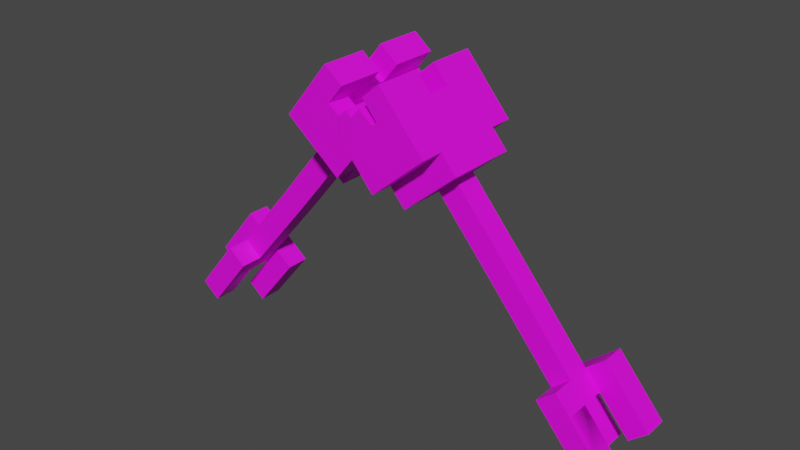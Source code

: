 # Source: cd_mech_pm_arms.blend  (saved by Blender 2.83.20; exported with 4.5.12 LTS)
import bpy
from mathutils import Matrix  # noqa: F401  (used for matrix-valued properties, if any)

bpy.ops.wm.read_factory_settings(use_empty=True)
scene = bpy.context.scene
scene.name = 'c_arms_citizen.qc'

# ---- collections
col_collection = bpy.data.collections.new('Collection'); scene.collection.children.link(col_collection)
col_c_arms_citizen = bpy.data.collections.new('c_arms_citizen'); scene.collection.children.link(col_c_arms_citizen)

# ---- images (referenced by path relative to the original .blend; pixels are not part of the script)
import os
ASSET_DIR = os.environ.get("B2B_ASSET_DIR", "")  # directory of the original .blend (textures are referenced by path, not embedded)
HERE = os.path.dirname(os.path.abspath(__file__))  # packed textures are extracted next to this script under _unpacked/

def load_image(name, relpath, width, height, colorspace="sRGB"):
    """Load a texture the original file referenced (path relative to the .blend, or extracted next to this script)."""
    p = next((c for c in (os.path.join(HERE, relpath), os.path.join(ASSET_DIR, relpath)) if relpath and os.path.exists(c)), "")
    if p:
        img = bpy.data.images.load(p, check_existing=True)
        img.name = name
    else:  # same state as the original file: an image datablock whose file is absent (Cycles renders it pink)
        img = bpy.data.images.new(name, width, height)
        img.source = "FILE"
        img.filepath = "//" + (relpath or name)
    img.colorspace_settings.name = colorspace
    return img
img_mech_png_001 = load_image('Mech.png.001', 'Mech.png', 1024, 1024, 'sRGB')

# ---- materials (node trees are filled in below, after node groups)
mat_mech_material = bpy.data.materials.new('Mech_material')
mat_mech_material.use_transparent_shadow = False
mat_mech_material.diffuse_color = (1.0, 1.0, 1.0, 1.0)
mat_mech_material.roughness = 0.5528

# ---- material node trees
mat_mech_material.use_nodes = True; mat_mech_material.node_tree.nodes.clear()
_N = mat_mech_material.node_tree.nodes; _L = mat_mech_material.node_tree.links
n0 = _N.new('ShaderNodeBsdfPrincipled'); n0.name = 'Principled BSDF'; n0.location = (10, 300)
n0.distribution = 'GGX'
n0.subsurface_method = 'BURLEY'
n0.inputs[2].default_value = 0.5528
n0.inputs[3].default_value = 1.45
n0.inputs[27].default_value = (0.0, 0.0, 0.0, 1.0)
n0.inputs[28].default_value = 1.0
n1 = _N.new('ShaderNodeOutputMaterial'); n1.name = 'Material Output'; n1.location = (300, 300)
n2 = _N.new('ShaderNodeNormalMap'); n2.name = 'Normal Map'; n2.location = (-300, -300)
n2.label = 'Normal/Map'
n3 = _N.new('ShaderNodeTexImage'); n3.name = 'Image Texture'; n3.location = (-300, 600)
n3.image = img_mech_png_001
_L.new(n0.outputs[0], n1.inputs[0])
_L.new(n2.outputs[0], n0.inputs[5])
_L.new(n3.outputs[0], n0.inputs[0])
n1.is_active_output = True

# ---- world
world_world = bpy.data.worlds.new('World'); scene.world = world_world
world_world.use_nodes = True; world_world.node_tree.nodes.clear()
_N = world_world.node_tree.nodes; _L = world_world.node_tree.links
n0 = _N.new('ShaderNodeOutputWorld'); n0.name = 'World Output'; n0.location = (300, 300)
n1 = _N.new('ShaderNodeBackground'); n1.name = 'Background'; n1.location = (10, 300)
n1.inputs[0].default_value = (0.05088, 0.05088, 0.05088, 1.0)
_L.new(n1.outputs[0], n0.inputs[0])
n0.is_active_output = True
world_world.color = (0.05088, 0.05088, 0.05088)
world_world.use_sun_shadow = False
world_world.sun_shadow_jitter_overblur = 0.0

# ---- meshes
me_armlowerl_001 = bpy.data.meshes.new('ArmLowerL.001')
me_armlowerl_001.from_pydata([(16.9, 7.306, -1.317), (16.87, 3.163, -1.317), (15.87, 3.163, -1.317), (15.9, 7.306, -1.317), (15.9, 7.306, -0.3173), (15.87, 3.163, -0.3173), (16.87, 3.163, -0.3173), (16.9, 7.306, -0.3173)], [], [(1, 3, 0), (1, 2, 3), (5, 7, 4), (5, 6, 7), (2, 4, 3), (2, 5, 4), (6, 0, 7), (6, 1, 0), (3, 4, 0), (4, 7, 0), (5, 2, 6), (2, 1, 6)])
me_armlowerl_001.polygons.foreach_set('use_smooth', [True] * 12)
_k = set([(0, 1), (0, 3), (0, 7), (1, 2), (1, 6), (2, 3), (2, 5), (3, 4), (4, 5), (4, 7), (5, 6), (6, 7)])
me_armlowerl_001.attributes.new('sharp_edge', 'BOOLEAN', 'EDGE').data.foreach_set('value', [ (min(e.vertices), max(e.vertices)) in _k for e in me_armlowerl_001.edges])
_uv = me_armlowerl_001.uv_layers.new(name='M')
_uv.uv.foreach_set('vector', [0.2773, 0.0332, 0.2852, 0.07227, 0.2773, 0.07227, 0.2773, 0.0332, 0.2852, 0.0332, 0.2852, 0.07227, 0.3008, 0.0332, 0.3086, 0.07227, 0.3008, 0.07227, 0.3008, 0.0332, 0.3086, 0.0332, 0.3086, 0.07227, 0.3242, 0.1113, 0.332, 0.1504, 0.3242, 0.1504, 0.3242, 0.1113, 0.332, 0.1113, 0.332, 0.1504, 0.2422, 0.09766, 0.25, 0.1367, 0.2422, 0.1367, 0.2422, 0.09766, 0.25, 0.09766, 0.25, 0.1367, 0.2598, 0.1504, 0.2598, 0.1426, 0.2676, 0.1504, 0.2598, 0.1426, 0.2676, 0.1426, 0.2676, 0.1504, 0.3438, 0.07031, 0.3438, 0.0625, 0.3516, 0.07031, 0.3438, 0.0625, 0.3516, 0.0625, 0.3516, 0.07031])
me_armlowerl_001.materials.append(mat_mech_material)
me_armlowerl_001.use_remesh_fix_poles = True
me_armlowerl_001.use_remesh_preserve_attributes = False
me_armlowerl_001.use_mirror_vertex_groups = False
me_armlowerl_001.use_paint_bone_selection = False
me_armlowerl_001.use_paint_mask_vertex = True
me_armlowerl_001.update()
me_armlowerl_001.normals_split_custom_set([tuple(v) for v in zip(*[iter([0.0, -2.878e-08, -1.0, 0.0, -2.878e-08, -1.0, 0.0, -2.878e-08, -1.0, 0.0, -2.878e-08, -1.0, 0.0, -2.878e-08, -1.0, 0.0, -2.878e-08, -1.0, 0.0, 2.158e-08, 1.0, 0.0, 2.158e-08, 1.0, 0.0, 2.158e-08, 1.0, 0.0, 2.158e-08, 1.0, 0.0, 2.158e-08, 1.0, 0.0, 2.158e-08, 1.0, -1.0, 0.007432, 0.0, -1.0, 0.007432, 0.0, -1.0, 0.007432, 0.0, -1.0, 0.007432, 0.0, -1.0, 0.007431, 0.0, -1.0, 0.007432, 0.0, 1.0, -0.007432, 0.0, 1.0, -0.007432, 0.0, 1.0, -0.007432, 0.0, 1.0, -0.007432, 0.0, 1.0, -0.007432, 0.0, 1.0, -0.007432, 0.0, 0.0, 1.0, 0.0, 0.0, 1.0, 0.0, 0.0, 1.0, 0.0, 0.0, 1.0, 0.0, 0.0, 1.0, 0.0, 0.0, 1.0, 0.0, 0.0, -1.0, 0.0, 0.0, -1.0, 0.0, 0.0, -1.0, 0.0, 0.0, -1.0, 0.0, 0.0, -1.0, 0.0, 0.0, -1.0, 0.0])] * 3)])
me_armlowerr_001 = bpy.data.meshes.new('ArmLowerR.001')
me_armlowerr_001.from_pydata([(-15.02, 8.314, -1.317), (-15.08, 4.101, -1.317), (-16.08, 4.101, -1.317), (-16.02, 8.314, -1.317), (-16.02, 8.314, -0.3173), (-16.08, 4.101, -0.3173), (-15.08, 4.101, -0.3173), (-15.02, 8.314, -0.3173)], [], [(1, 3, 0), (1, 2, 3), (5, 7, 4), (5, 6, 7), (2, 4, 3), (2, 5, 4), (6, 0, 7), (6, 1, 0), (3, 4, 0), (4, 7, 0), (5, 2, 6), (2, 1, 6)])
me_armlowerr_001.polygons.foreach_set('use_smooth', [True] * 12)
_k = set([(0, 1), (0, 3), (0, 7), (1, 2), (1, 6), (2, 3), (2, 5), (3, 4), (4, 5), (4, 7), (5, 6), (6, 7)])
me_armlowerr_001.attributes.new('sharp_edge', 'BOOLEAN', 'EDGE').data.foreach_set('value', [ (min(e.vertices), max(e.vertices)) in _k for e in me_armlowerr_001.edges])
_uv = me_armlowerr_001.uv_layers.new(name='M')
_uv.uv.foreach_set('vector', [0.2563, 0.06988, 0.2641, 0.1089, 0.2563, 0.1089, 0.2563, 0.06988, 0.2641, 0.06988, 0.2641, 0.1089, 0.2746, 0.0705, 0.2825, 0.1096, 0.2746, 0.1096, 0.2746, 0.0705, 0.2825, 0.0705, 0.2825, 0.1096, 0.2981, 0.0705, 0.3059, 0.1096, 0.2981, 0.1096, 0.2981, 0.0705, 0.3059, 0.0705, 0.3059, 0.1096, 0.3144, 0.07143, 0.3222, 0.1105, 0.3144, 0.1105, 0.3144, 0.07143, 0.3222, 0.07143, 0.3222, 0.1105, 0.252, 0.1445, 0.252, 0.1367, 0.2598, 0.1445, 0.252, 0.1367, 0.2598, 0.1367, 0.2598, 0.1445, 0.2988, 0.1445, 0.2988, 0.1367, 0.3066, 0.1445, 0.2988, 0.1367, 0.3066, 0.1367, 0.3066, 0.1445])
me_armlowerr_001.materials.append(mat_mech_material)
me_armlowerr_001.use_remesh_fix_poles = True
me_armlowerr_001.use_remesh_preserve_attributes = False
me_armlowerr_001.use_mirror_vertex_groups = False
me_armlowerr_001.use_paint_bone_selection = False
me_armlowerr_001.use_paint_mask_vertex = True
me_armlowerr_001.update()
me_armlowerr_001.normals_split_custom_set([tuple(v) for v in zip(*[iter([0.0, 2.829e-08, -1.0, 0.0, 2.829e-08, -1.0, 0.0, 2.829e-08, -1.0, 0.0, 2.829e-08, -1.0, 0.0, 2.829e-08, -1.0, 0.0, 2.829e-08, -1.0, 0.0, -2.122e-08, 1.0, 0.0, -2.122e-08, 1.0, 0.0, -2.122e-08, 1.0, 0.0, -2.122e-08, 1.0, 0.0, -2.122e-08, 1.0, 0.0, -2.122e-08, 1.0, -0.9999, 0.01461, 0.0, -0.9999, 0.01461, 0.0, -0.9999, 0.01461, 0.0, -0.9999, 0.01461, 0.0, -0.9999, 0.01461, 0.0, -0.9999, 0.01461, 0.0, 0.9999, -0.01461, 0.0, 0.9999, -0.01461, 0.0, 0.9999, -0.01461, 0.0, 0.9999, -0.01461, 0.0, 0.9999, -0.01461, 0.0, 0.9999, -0.01461, 0.0, 0.0, 1.0, 0.0, 0.0, 1.0, 0.0, 0.0, 1.0, 0.0, 0.0, 1.0, 0.0, 0.0, 1.0, 0.0, 0.0, 1.0, 0.0, 0.0, -1.0, 0.0, 0.0, -1.0, 0.0, 0.0, -1.0, 0.0, 0.0, -1.0, 0.0, 0.0, -1.0, 0.0, 0.0, -1.0, 0.0])] * 3)])
me_armupperl_001 = bpy.data.meshes.new('ArmUpperL.001')
me_armupperl_001.from_pydata([(16.9, 11.31, -1.317), (16.9, 7.306, -1.317), (15.9, 7.306, -1.317), (15.9, 11.31, -1.317), (17.9, 14.31, -3.317), (17.9, 12.31, -3.317), (14.9, 12.31, -3.317), (14.9, 14.31, -3.317), (14.9, 14.31, -2.317), (14.9, 12.31, -2.317), (13.9, 12.31, -2.317), (13.9, 14.31, -2.317), (17.9, 12.31, -2.317), (17.9, 11.31, -2.317), (14.9, 11.31, -2.317), (15.9, 15.31, -3.317), (15.9, 14.31, -3.317), (14.9, 15.31, -3.317), (15.9, 15.31, -0.3173), (15.9, 14.31, -0.3173), (14.9, 14.31, -0.3173), (14.9, 15.31, -0.3173), (16.9, 14.31, 0.6827), (16.9, 13.31, 0.6827), (15.9, 13.31, 0.6827), (15.9, 14.31, 0.6827), (17.9, 15.31, -3.317), (16.9, 14.31, -3.317), (16.9, 15.31, -3.317), (17.9, 15.31, -0.3173), (17.9, 14.31, -0.3173), (16.9, 14.31, -0.3173), (16.9, 15.31, -0.3173), (15.9, 11.31, -0.3173), (15.9, 7.306, -0.3173), (16.9, 7.306, -0.3173), (16.9, 11.31, -0.3173), (14.9, 14.31, 1.683), (14.9, 12.31, 1.683), (17.9, 12.31, 1.683), (17.9, 14.31, 1.683), (13.9, 14.31, -0.3173), (13.9, 12.31, -0.3173), (14.9, 12.31, -0.3173), (14.9, 12.31, 0.6827), (14.9, 11.31, 0.6827), (17.9, 11.31, 0.6827), (17.9, 12.31, 0.6827), (14.9, 15.31, -1.317), (14.9, 14.31, -1.317), (15.9, 14.31, -1.317), (15.9, 15.31, -1.317), (14.9, 15.31, 1.683), (15.9, 14.31, 1.683), (15.9, 15.31, 1.683), (15.9, 14.31, -2.317), (15.9, 13.31, -2.317), (16.9, 13.31, -2.317), (16.9, 14.31, -2.317), (16.9, 15.31, -1.317), (16.9, 14.31, -1.317), (17.9, 14.31, -1.317), (17.9, 15.31, -1.317), (16.9, 15.31, 1.683), (16.9, 14.31, 1.683), (17.9, 15.31, 1.683), (13.9, 14.31, -1.317), (14.9, 11.31, -1.317), (17.9, 11.31, -1.317), (14.9, 11.31, -0.3173), (17.9, 11.31, -0.3173)], [], [(1, 3, 0), (1, 2, 3), (27, 4, 5), (5, 16, 27), (16, 5, 6), (6, 7, 16), (9, 11, 8), (9, 10, 11), (13, 9, 12), (13, 14, 9), (16, 17, 15), (16, 7, 17), (19, 21, 18), (19, 20, 21), (23, 25, 22), (23, 24, 25), (4, 28, 26), (4, 27, 28), (30, 32, 29), (30, 31, 32), (34, 36, 33), (34, 35, 36), (53, 37, 38), (38, 64, 53), (64, 38, 39), (39, 40, 64), (42, 20, 41), (42, 43, 20), (45, 47, 44), (45, 46, 47), (49, 51, 48), (49, 50, 51), (37, 54, 52), (37, 53, 54), (56, 58, 55), (56, 57, 58), (60, 62, 59), (60, 61, 62), (64, 65, 63), (64, 40, 65), (52, 21, 20), (20, 37, 52), (37, 20, 43), (43, 38, 37), (38, 43, 44), (2, 33, 3), (2, 34, 33), (66, 11, 10), (10, 41, 66), (41, 10, 42), (6, 8, 7), (6, 9, 8), (43, 9, 14), (14, 44, 43), (44, 14, 67), (67, 45, 44), (45, 67, 69), (60, 58, 57), (57, 31, 60), (31, 57, 23), (23, 22, 31), (48, 17, 7), (7, 49, 48), (49, 7, 8), (59, 28, 27), (27, 60, 59), (60, 27, 58), (63, 32, 31), (31, 64, 63), (64, 31, 22), (35, 0, 36), (35, 1, 0), (30, 40, 39), (39, 61, 30), (61, 39, 47), (47, 4, 61), (4, 47, 12), (12, 5, 4), (19, 25, 24), (24, 50, 19), (50, 24, 56), (56, 55, 50), (12, 47, 46), (46, 13, 12), (13, 46, 70), (70, 68, 13), (15, 51, 50), (50, 16, 15), (16, 50, 55), (18, 54, 53), (53, 19, 18), (19, 53, 25), (61, 26, 62), (61, 4, 26), (40, 29, 65), (40, 30, 29), (56, 24, 57), (24, 23, 57), (17, 48, 15), (48, 51, 15), (21, 52, 18), (52, 54, 18), (28, 59, 26), (59, 62, 26), (32, 63, 29), (63, 65, 29), (49, 66, 41), (41, 20, 49), (50, 49, 20), (20, 19, 50), (11, 66, 8), (66, 49, 8), (16, 55, 27), (55, 58, 27), (25, 53, 22), (53, 64, 22), (60, 31, 61), (31, 30, 61), (42, 10, 43), (10, 9, 43), (3, 67, 14), (14, 13, 3), (0, 3, 13), (13, 68, 0), (46, 45, 69), (69, 33, 46), (70, 46, 33), (33, 36, 70), (9, 6, 12), (6, 5, 12), (38, 44, 39), (44, 47, 39), (69, 67, 33), (67, 3, 33), (34, 2, 35), (2, 1, 35), (36, 0, 70), (0, 68, 70)])
me_armupperl_001.polygons.foreach_set('use_smooth', [True] * 138)
_k = set([(0, 1), (0, 3), (0, 36), (1, 2), (1, 35), (2, 3), (2, 34), (3, 33), (4, 5), (4, 26), (5, 6), (5, 12), (6, 7), (6, 9), (7, 17), (8, 9), (8, 11), (8, 49), (9, 10), (9, 12), (9, 14), (9, 43), (10, 11), (10, 42), (11, 66), (12, 13), (13, 14), (13, 68), (14, 67), (15, 16), (15, 17), (15, 51), (16, 27), (16, 55), (17, 48), (18, 19), (18, 21), (18, 54), (19, 20), (19, 50), (20, 21), (20, 41), (20, 43), (21, 52), (22, 23), (22, 25), (22, 64), (23, 24), (23, 57), (24, 25), (24, 56), (25, 53), (26, 28), (26, 62), (27, 28), (27, 58), (28, 59), (29, 30), (29, 32), (29, 65), (30, 31), (30, 61), (31, 32), (31, 60), (32, 63), (33, 34), (33, 36), (34, 35), (35, 36), (37, 38), (37, 52), (38, 39), (38, 44), (39, 40), (39, 47), (40, 65), (41, 42), (41, 66), (42, 43), (44, 45), (44, 47), (45, 46), (45, 69), (46, 47), (46, 70), (48, 49), (48, 51), (49, 50), (50, 51), (52, 54), (53, 54), (53, 64), (55, 56), (55, 58), (56, 57), (57, 58), (59, 60), (59, 62), (60, 61), (61, 62), (63, 64), (63, 65), (67, 69), (68, 70)])
me_armupperl_001.attributes.new('sharp_edge', 'BOOLEAN', 'EDGE').data.foreach_set('value', [ (min(e.vertices), max(e.vertices)) in _k for e in me_armupperl_001.edges])
_uv = me_armupperl_001.uv_layers.new(name='M')
_uv.uv.foreach_set('vector', [0.2885, 0.1027, 0.2964, 0.134, 0.2885, 0.134, 0.2885, 0.1027, 0.2964, 0.1027, 0.2964, 0.134, 0.5078, 0.2695, 0.5, 0.2695, 0.5, 0.2539, 0.5, 0.2539, 0.5156, 0.2695, 0.5078, 0.2695, 0.5156, 0.2695, 0.5, 0.2539, 0.5234, 0.2539, 0.5234, 0.2539, 0.5234, 0.2695, 0.5156, 0.2695, 0.5, 0.2773, 0.5078, 0.293, 0.5, 0.293, 0.5, 0.2773, 0.5078, 0.2773, 0.5078, 0.293, 0.2852, 0.2305, 0.3086, 0.2383, 0.2852, 0.2383, 0.2852, 0.2305, 0.3086, 0.2305, 0.3086, 0.2383, 0.4935, 0.2926, 0.5013, 0.3004, 0.4935, 0.3004, 0.4935, 0.2926, 0.5013, 0.2926, 0.5013, 0.3004, 0.437, 0.2684, 0.4448, 0.2762, 0.437, 0.2762, 0.437, 0.2684, 0.4448, 0.2684, 0.4448, 0.2762, 0.4141, 0.3359, 0.4219, 0.3438, 0.4141, 0.3438, 0.4141, 0.3359, 0.4219, 0.3359, 0.4219, 0.3438, 0.4375, 0.3359, 0.4453, 0.3438, 0.4375, 0.3438, 0.4375, 0.3359, 0.4453, 0.3359, 0.4453, 0.3438, 0.3906, 0.3359, 0.3984, 0.3438, 0.3906, 0.3438, 0.3906, 0.3359, 0.3984, 0.3359, 0.3984, 0.3438, 0.3408, 0.06582, 0.3486, 0.09707, 0.3408, 0.09707, 0.3408, 0.06582, 0.3486, 0.06582, 0.3486, 0.09707, 0.4023, 0.2344, 0.3945, 0.2344, 0.3945, 0.2188, 0.3945, 0.2188, 0.4102, 0.2344, 0.4023, 0.2344, 0.4102, 0.2344, 0.3945, 0.2188, 0.418, 0.2188, 0.418, 0.2188, 0.418, 0.2344, 0.4102, 0.2344, 0.3828, 0.2773, 0.3906, 0.293, 0.3828, 0.293, 0.3828, 0.2773, 0.3906, 0.2773, 0.3906, 0.293, 0.2461, 0.2305, 0.2695, 0.2383, 0.2461, 0.2383, 0.2461, 0.2305, 0.2695, 0.2305, 0.2695, 0.2383, 0.5078, 0.3359, 0.5156, 0.3438, 0.5078, 0.3438, 0.5078, 0.3359, 0.5156, 0.3359, 0.5156, 0.3438, 0.4609, 0.3359, 0.4688, 0.3438, 0.4609, 0.3438, 0.4609, 0.3359, 0.4688, 0.3359, 0.4688, 0.3438, 0.4844, 0.3359, 0.4922, 0.3438, 0.4844, 0.3438, 0.4844, 0.3359, 0.4922, 0.3359, 0.4922, 0.3438, 0.4727, 0.2562, 0.4805, 0.264, 0.4727, 0.264, 0.4727, 0.2562, 0.4805, 0.2562, 0.4805, 0.264, 0.5391, 0.3516, 0.5469, 0.3594, 0.5391, 0.3594, 0.5391, 0.3516, 0.5469, 0.3516, 0.5469, 0.3594, 0.4766, 0.3125, 0.4609, 0.3125, 0.4609, 0.3047, 0.4609, 0.3047, 0.4766, 0.3047, 0.4766, 0.3125, 0.4766, 0.3047, 0.4609, 0.3047, 0.4609, 0.2891, 0.4609, 0.2891, 0.4766, 0.2891, 0.4766, 0.3047, 0.4766, 0.2891, 0.4609, 0.2891, 0.4688, 0.2891, 0.3174, 0.06582, 0.3252, 0.09707, 0.3174, 0.09707, 0.3174, 0.06582, 0.3252, 0.06582, 0.3252, 0.09707, 0.5469, 0.2695, 0.5391, 0.2695, 0.5391, 0.2539, 0.5391, 0.2539, 0.5547, 0.2695, 0.5469, 0.2695, 0.5547, 0.2695, 0.5391, 0.2539, 0.5547, 0.2539, 0.5234, 0.2969, 0.5312, 0.3125, 0.5234, 0.3125, 0.5234, 0.2969, 0.5312, 0.2969, 0.5312, 0.3125, 0.2617, 0.2266, 0.2461, 0.2266, 0.2461, 0.2188, 0.2461, 0.2188, 0.2695, 0.2266, 0.2617, 0.2266, 0.2695, 0.2266, 0.2461, 0.2188, 0.2539, 0.2188, 0.2539, 0.2188, 0.2695, 0.2188, 0.2695, 0.2266, 0.4883, 0.2266, 0.4727, 0.2266, 0.4805, 0.2266, 0.5156, 0.2812, 0.5078, 0.2812, 0.5078, 0.2734, 0.5078, 0.2734, 0.5234, 0.2812, 0.5156, 0.2812, 0.5234, 0.2812, 0.5078, 0.2734, 0.5312, 0.2734, 0.5312, 0.2734, 0.5312, 0.2812, 0.5234, 0.2812, 0.5312, 0.3047, 0.5156, 0.3047, 0.5156, 0.2969, 0.5156, 0.2969, 0.5312, 0.2969, 0.5312, 0.3047, 0.5312, 0.2969, 0.5156, 0.2969, 0.5234, 0.2969, 0.5, 0.3047, 0.4844, 0.3047, 0.4844, 0.2969, 0.4844, 0.2969, 0.5, 0.2969, 0.5, 0.3047, 0.5, 0.2969, 0.4844, 0.2969, 0.4922, 0.2969, 0.4258, 0.2578, 0.4102, 0.2578, 0.4102, 0.25, 0.4102, 0.25, 0.4258, 0.25, 0.4258, 0.2578, 0.4258, 0.25, 0.4102, 0.25, 0.418, 0.25, 0.2236, 0.06582, 0.2314, 0.09707, 0.2236, 0.09707, 0.2236, 0.06582, 0.2314, 0.06582, 0.2314, 0.09707, 0.4671, 0.2847, 0.4515, 0.2847, 0.4515, 0.269, 0.4515, 0.269, 0.475, 0.2847, 0.4671, 0.2847, 0.475, 0.2847, 0.4515, 0.269, 0.4593, 0.269, 0.4593, 0.269, 0.4906, 0.2847, 0.475, 0.2847, 0.4906, 0.2847, 0.4593, 0.269, 0.4828, 0.269, 0.4828, 0.269, 0.4906, 0.269, 0.4906, 0.2847, 0.4375, 0.3242, 0.4297, 0.3242, 0.4297, 0.3164, 0.4297, 0.3164, 0.4453, 0.3242, 0.4375, 0.3242, 0.4453, 0.3242, 0.4297, 0.3164, 0.4531, 0.3164, 0.4531, 0.3164, 0.4531, 0.3242, 0.4453, 0.3242, 0.3281, 0.25, 0.3047, 0.25, 0.3047, 0.2422, 0.3047, 0.2422, 0.3281, 0.2422, 0.3281, 0.25, 0.5469, 0.25, 0.5234, 0.25, 0.5312, 0.25, 0.5312, 0.25, 0.5391, 0.25, 0.5469, 0.25, 0.4062, 0.3047, 0.3906, 0.3047, 0.3906, 0.2969, 0.3906, 0.2969, 0.4062, 0.2969, 0.4062, 0.3047, 0.4062, 0.2969, 0.3906, 0.2969, 0.3984, 0.2969, 0.4687, 0.3047, 0.4531, 0.3047, 0.4531, 0.2969, 0.4531, 0.2969, 0.4687, 0.2969, 0.4687, 0.3047, 0.4687, 0.2969, 0.4531, 0.2969, 0.4609, 0.2969, 0.4492, 0.2617, 0.4648, 0.2695, 0.4492, 0.2695, 0.4492, 0.2617, 0.4648, 0.2617, 0.4648, 0.2695, 0.418, 0.2617, 0.4336, 0.2695, 0.418, 0.2695, 0.418, 0.2617, 0.4336, 0.2617, 0.4336, 0.2695, 0.5508, 0.2773, 0.5508, 0.2539, 0.5586, 0.2773, 0.5508, 0.2539, 0.5586, 0.2539, 0.5586, 0.2773, 0.5156, 0.3008, 0.5156, 0.2852, 0.5234, 0.3008, 0.5156, 0.2852, 0.5234, 0.2852, 0.5234, 0.3008, 0.5391, 0.3008, 0.5391, 0.2852, 0.5469, 0.3008, 0.5391, 0.2852, 0.5469, 0.2852, 0.5469, 0.3008, 0.4922, 0.3008, 0.4922, 0.2852, 0.5, 0.3008, 0.4922, 0.2852, 0.5, 0.2852, 0.5, 0.3008, 0.4453, 0.3008, 0.4453, 0.2852, 0.4531, 0.3008, 0.4453, 0.2852, 0.4531, 0.2852, 0.4531, 0.3008, 0.4805, 0.2578, 0.4727, 0.2578, 0.4727, 0.25, 0.4727, 0.25, 0.4805, 0.25, 0.4805, 0.2578, 0.4883, 0.2578, 0.4805, 0.2578, 0.4805, 0.25, 0.4805, 0.25, 0.4883, 0.25, 0.4883, 0.2578, 0.458, 0.2927, 0.458, 0.2848, 0.4658, 0.2927, 0.458, 0.2848, 0.4658, 0.2848, 0.4658, 0.2927, 0.4492, 0.2626, 0.4492, 0.2548, 0.457, 0.2626, 0.4492, 0.2548, 0.457, 0.2548, 0.457, 0.2626, 0.4726, 0.2626, 0.4726, 0.2548, 0.4804, 0.2626, 0.4726, 0.2548, 0.4804, 0.2548, 0.4804, 0.2626, 0.4257, 0.2626, 0.4257, 0.2548, 0.4335, 0.2626, 0.4257, 0.2548, 0.4335, 0.2548, 0.4335, 0.2626, 0.4687, 0.3008, 0.4687, 0.2852, 0.4766, 0.3008, 0.4687, 0.2852, 0.4766, 0.2852, 0.4766, 0.3008, 0.293, 0.3242, 0.2852, 0.3242, 0.2852, 0.3164, 0.2852, 0.3164, 0.3086, 0.3164, 0.293, 0.3242, 0.3008, 0.3242, 0.293, 0.3242, 0.3086, 0.3164, 0.3086, 0.3164, 0.3086, 0.3242, 0.3008, 0.3242, 0.2695, 0.3242, 0.2461, 0.3242, 0.2461, 0.3164, 0.2461, 0.3164, 0.2539, 0.3164, 0.2695, 0.3242, 0.2695, 0.3164, 0.2695, 0.3242, 0.2539, 0.3164, 0.4727, 0.3242, 0.4805, 0.3242, 0.4883, 0.3242, 0.4258, 0.332, 0.4258, 0.3242, 0.4492, 0.332, 0.4258, 0.3242, 0.4492, 0.3242, 0.4492, 0.332, 0.4687, 0.2812, 0.4687, 0.2734, 0.4922, 0.2812, 0.4687, 0.2734, 0.4922, 0.2734, 0.4922, 0.2812, 0.3014, 0.2816, 0.3014, 0.2738, 0.3092, 0.2816, 0.3014, 0.2738, 0.3092, 0.2738, 0.3092, 0.2816, 0.3891, 0.2847, 0.3891, 0.2769, 0.3969, 0.2847, 0.3891, 0.2769, 0.3969, 0.2769, 0.3969, 0.2847, 0.2188, 0.3125, 0.2188, 0.3047, 0.2266, 0.3125, 0.2188, 0.3047, 0.2266, 0.3047, 0.2266, 0.3125])
me_armupperl_001.materials.append(mat_mech_material)
me_armupperl_001.use_remesh_fix_poles = True
me_armupperl_001.use_remesh_preserve_attributes = False
me_armupperl_001.use_mirror_vertex_groups = False
me_armupperl_001.use_paint_bone_selection = False
me_armupperl_001.use_paint_mask_vertex = True
me_armupperl_001.update()
me_armupperl_001.normals_split_custom_set([tuple(v) for v in zip(*[iter([0.0, 0.0, -1.0, 0.0, 0.0, -1.0, 0.0, 0.0, -1.0, 0.0, 0.0, -1.0, 0.0, 0.0, -1.0, 0.0, 0.0, -1.0, 0.0, 0.0, -1.0, 0.0, 0.0, -1.0, 0.0, 0.0, -1.0, 0.0, 0.0, -1.0, 0.0, 0.0, -1.0, 0.0, 0.0, -1.0, 0.0, 0.0, -1.0, 0.0, 0.0, -1.0, 0.0, 0.0, -1.0, 0.0, 0.0, -1.0, 0.0, 0.0, -1.0, 0.0, 0.0, -1.0, 0.0, 0.0, -1.0, 0.0, 0.0, -1.0, 0.0, 0.0, -1.0, 0.0, 0.0, -1.0, 0.0, 0.0, -1.0, 0.0, 0.0, -1.0, 0.0, 0.0, -1.0, 0.0, 0.0, -1.0, 0.0, 0.0, -1.0, 0.0, 0.0, -1.0, 0.0, 0.0, -1.0, 0.0, 0.0, -1.0, 0.0, 0.0, -1.0, 0.0, 0.0, -1.0, 0.0, 0.0, -1.0, 0.0, 0.0, -1.0, 0.0, 0.0, -1.0, 0.0, 0.0, -1.0, 0.0, 0.0, -1.0, 0.0, 0.0, -1.0, 0.0, 0.0, -1.0, 0.0, 0.0, -1.0, 0.0, 0.0, -1.0, 0.0, 0.0, -1.0, 0.0, 0.0, -1.0, 0.0, 0.0, -1.0, 0.0, 0.0, -1.0, 0.0, 0.0, -1.0, 0.0, 0.0, -1.0, 0.0, 0.0, -1.0, 0.0, 0.0, -1.0, 0.0, 0.0, -1.0, 0.0, 0.0, -1.0, 0.0, 0.0, -1.0, 0.0, 0.0, -1.0, 0.0, 0.0, -1.0, 0.0, 0.0, -1.0, 0.0, 0.0, -1.0, 0.0, 0.0, -1.0, 0.0, 0.0, -1.0, 0.0, 0.0, -1.0, 0.0, 0.0, -1.0, 0.0, 0.0, 1.0, 0.0, 0.0, 1.0, 0.0, 0.0, 1.0, 0.0, 0.0, 1.0, 0.0, 0.0, 1.0, 0.0, 0.0, 1.0, 0.0, 0.0, 1.0, 0.0, 0.0, 1.0, 0.0, 0.0, 1.0, 0.0, 0.0, 1.0, 0.0, 0.0, 1.0, 0.0, 0.0, 1.0, 0.0, 0.0, 1.0, 0.0, 0.0, 1.0, 0.0, 0.0, 1.0, 0.0, 0.0, 1.0, 0.0, 0.0, 1.0, 0.0, 0.0, 1.0, 0.0, 0.0, 1.0, 0.0, 0.0, 1.0, 0.0, 0.0, 1.0, 0.0, 0.0, 1.0, 0.0, 0.0, 1.0, 0.0, 0.0, 1.0, 0.0, 0.0, 1.0, 0.0, 0.0, 1.0, 0.0, 0.0, 1.0, 0.0, 0.0, 1.0, 0.0, 0.0, 1.0, 0.0, 0.0, 1.0, 0.0, 0.0, 1.0, 0.0, 0.0, 1.0, 0.0, 0.0, 1.0, 0.0, 0.0, 1.0, 0.0, 0.0, 1.0, 0.0, 0.0, 1.0, 0.0, 0.0, 1.0, 0.0, 0.0, 1.0, 0.0, 0.0, 1.0, 0.0, 0.0, 1.0, 0.0, 0.0, 1.0, 0.0, 0.0, 1.0, 0.0, 0.0, 1.0, 0.0, 0.0, 1.0, 0.0, 0.0, 1.0, 0.0, 0.0, 1.0, 0.0, 0.0, 1.0, 0.0, 0.0, 1.0, 0.0, 0.0, 1.0, 0.0, 0.0, 1.0, 0.0, 0.0, 1.0, 0.0, 0.0, 1.0, 0.0, 0.0, 1.0, 0.0, 0.0, 1.0, 0.0, 0.0, 1.0, 0.0, 0.0, 1.0, 0.0, 0.0, 1.0, 0.0, 0.0, 1.0, 0.0, 0.0, 1.0, 0.0, 0.0, 1.0, -1.0, 0.0, 0.0, -1.0, 0.0, 0.0, -1.0, 0.0, 0.0, -1.0, 0.0, 0.0, -1.0, 0.0, 0.0, -1.0, 0.0, 0.0, -1.0, 0.0, 0.0, -1.0, 0.0, 0.0, -1.0, -2.168e-06, 0.0, -1.0, -2.168e-06, 0.0, -1.0, 0.0, 0.0, -1.0, 0.0, 0.0, -1.0, 0.0, 0.0, -1.0, -2.168e-06, 0.0, -1.0, -0.0004289, 4.172e-06, -1.0, 0.0, 0.0, -1.0, 0.0, 0.0, -1.0, 0.0, 0.0, -1.0, 0.0, 0.0, -1.0, 0.0, 0.0, -1.0, 0.0, 0.0, -1.0, 0.0, 0.0, -1.0, 0.0, 0.0, -1.0, 0.0, 0.0, -1.0, 0.0, 0.0, -1.0, 0.0, 0.0, -1.0, 0.0, 0.0, -1.0, 0.0, 0.0, -1.0, 0.0, 0.0, -1.0, 0.0, 0.0, -1.0, 0.0, 0.0, -1.0, -4.273e-05, -1.487e-05, -1.0, 0.0, 0.0, -1.0, 0.0, 0.0, -1.0, 0.0, 0.0, -1.0, -4.273e-05, -1.487e-05, -1.0, -2.168e-06, 0.0, -1.0, 0.0, 0.0, -1.0, 4.368e-07, 0.0, -1.0, 4.368e-07, 0.0, -1.0, -0.0004289, 4.172e-06, -1.0, -2.168e-06, 0.0, -1.0, -0.0004289, 4.172e-06, -1.0, 4.368e-07, 0.0, -1.0, 3.252e-06, 0.0, -1.0, 3.252e-06, 0.0, -1.0, 0.0, 0.0, -1.0, -0.0004289, 4.172e-06, -1.0, 0.0, 0.0, -1.0, 3.252e-06, 0.0, 0.0, 0.0, 0.0, -1.0, 0.0, 0.0, -1.0, -1.067e-08, 1.222e-05, -1.0, 0.0, 0.0, -1.0, 0.0, 0.0, -1.0, 0.0, 0.0, -1.0, 0.0, 0.0, -1.0, 0.0, 0.0, -1.0, 0.0, 0.0, -1.0, 0.0, 0.0, -1.0, 0.0, 0.0, -1.0, -4.273e-05, 1.213e-05, -1.0, 0.0, 0.0, -1.0, 0.0, 0.0, -1.0, 0.0, 0.0, -1.0, 0.0, 0.0, -1.0, 0.0, 0.0, -1.0, 0.0, 0.0, -1.0, 0.0, 0.0, -1.0, 0.0, 0.0, -1.0, 0.0, 0.0, -1.0, -4.273e-05, -1.487e-05, -1.0, 0.0, 0.0, -1.0, 0.0, 0.0, -1.0, 0.0, 0.0, -1.0, 0.0, 0.0, -1.0, 0.0, 0.0, -1.0, 0.0, 0.0, -1.0, 0.0, 0.0, -1.0, 0.0, 0.0, -1.0, -1.067e-08, 1.222e-05, -1.0, 0.0, 0.0, -1.0, 0.0, 0.0, -1.0, 0.0, 0.0, -1.0, 0.0, 0.0, -1.0, 0.0, 0.0, -1.0, 0.0, 0.0, -1.0, 0.0, 0.0, -1.0, 0.0, 0.0, -1.0, -4.273e-05, 1.213e-05, 1.0, 0.0, 0.0, 1.0, 0.0, 0.0, 1.0, 0.0, 0.0, 1.0, 0.0, 0.0, 1.0, 0.0, 0.0, 1.0, 0.0, 0.0, 1.0, 9.537e-07, 0.0, 1.0, 0.0, 0.0, 1.0, -4.744e-07, 0.0, 1.0, -4.744e-07, 0.0, 1.0, 1.581e-07, 0.0, 1.0, 9.537e-07, 0.0, 1.0, 1.581e-07, 0.0, 1.0, -4.744e-07, 0.0, 1.0, -9.537e-07, 0.0, 1.0, -9.537e-07, 0.0, 1.0, 0.0, 0.0, 1.0, 1.581e-07, 0.0, 1.0, 0.0, 0.0, 1.0, -9.537e-07, 0.0, 1.0, 0.0, 0.0, 1.0, 0.0, 0.0, 1.0, 0.0, 0.0, 1.0, 0.0, 0.0, 1.0, 0.0, 0.0, 1.0, -4.293e-05, 1.222e-05, 1.0, 0.0, 0.0, 1.0, 0.0, 0.0, 1.0, 0.0, 0.0, 1.0, 0.0, 0.0, 1.0, 0.0, 0.0, 1.0, 0.0, 0.0, 1.0, 0.0, 0.0, 1.0, 0.0, 0.0, 1.0, 0.0, 1.213e-05, 1.0, 0.0, 0.0, 1.0, 0.0, 0.0, 1.0, -9.537e-07, 0.0, 1.0, 0.0, 0.0, 1.0, 0.0, 0.0, 1.0, 0.0, 0.0, 1.0, 0.0, 0.0, 1.0, 0.0, 0.0, 1.0, 0.0, 0.0, -0.2706, 0.9239, 0.2706, -0.2706, 0.9239, 0.2706, 0.0, 0.0, 0.0, 1.0, 0.0, 0.0, 1.0, 0.0, 0.0, 1.0, 0.0, 0.0, 1.0, 0.0, 0.0, 1.0, 0.0, 0.0, 1.0, 0.0, 0.0, 1.0, 0.0, 0.0, 1.0, 0.0, 0.0, 1.0, 0.0, 0.0, 1.0, 0.0, 1.213e-05, 1.0, 0.0, 0.0, 1.0, 0.0, 0.0, 1.0, 0.0, 0.0, 1.0, 0.0, 0.0, 1.0, 0.0, 0.0, 1.0, 0.0, 0.0, 1.0, 0.0, 0.0, 1.0, 0.0, 0.0, 1.0, -4.293e-05, 1.222e-05, 1.0, 1.581e-07, 0.0, 1.0, 0.0, 0.0, 1.0, 0.0, 0.0, 1.0, 1.581e-07, 0.0, 1.0, 0.0, 0.0, 1.0, 0.0, 0.0, 1.0, 0.0, 0.0, 1.0, 0.0, 0.0, 1.0, 0.0, 0.0, 1.0, 0.0, 0.0, 1.0, 9.537e-07, 0.0, 1.0, 0.0, 0.0, 0.0, 1.0, 0.0, 0.0, 1.0, 0.0, 0.0, 1.0, 0.0, 0.0, 1.0, 0.0, 0.0, 1.0, 0.0, 0.0, 1.0, 0.0, 0.0, 1.0, 0.0, 0.0, 1.0, 0.0, 0.0, 1.0, 0.0, 0.0, 1.0, 0.0, 0.0, 1.0, 0.0, 0.0, 1.0, 0.0, 0.0, 1.0, 0.0, 0.0, 1.0, 0.0, 0.0, 1.0, 0.0, 0.0, 1.0, 0.0, 0.0, 1.0, 0.0, 0.0, 1.0, 0.0, 0.0, 1.0, 0.0, 0.0, 1.0, 0.0, 0.0, 1.0, 0.0, 0.0, 1.0, 0.0, 0.0, 1.0, 0.0, 0.0, 1.0, 0.0, 0.0, 1.0, 0.0, 0.0, 1.0, 0.0, 0.0, 1.0, 0.0, 0.0, 1.0, 0.0, 0.0, 1.0, 0.0, 0.0, 1.0, 0.0, 0.0, 1.0, 0.0, 0.0, 1.0, 0.0, 0.0, 1.0, 0.0, 0.0, 1.0, 0.0, 0.0, 1.0, 0.0, 0.0, 1.0, 0.0, 0.0, 1.0, 0.0, 0.0, 1.0, 0.0, 0.0, 1.0, 0.0, 0.0, 1.0, 0.0, 0.0, 1.0, 0.0, 0.0, 1.0, 0.0, 0.0, 1.0, 0.0, 0.0, 1.0, 0.0, 0.0, 1.0, 0.0, 0.0, 1.0, 0.0, 0.0, 1.0, 0.0, 0.0, 1.0, 0.0, 0.0, 1.0, 0.0, 0.0, 1.0, 0.0, 0.0, 1.0, 0.0, 0.0, 1.0, 0.0, 0.0, 1.0, 0.0, 0.0, 1.0, 0.0, 0.0, 1.0, 0.0, 0.0, 1.0, 0.0, 0.0, 1.0, 0.0, 0.0, 1.0, 0.0, 0.0, 1.0, 0.0, 0.0, 1.0, 0.0, 0.0, 1.0, 0.0, 0.0, 1.0, 0.0, 0.0, 1.0, 0.0, 0.0, 1.0, 0.0, 0.0, 1.0, 0.0, 0.0, 1.0, 0.0, 0.0, -1.0, 0.0, 0.0, -1.0, 0.0, 0.0, -1.0, 0.0, 0.0, -1.0, 0.0, 0.0, -1.0, 0.0, 0.0, -1.0, 0.0, 0.0, -1.0, 5.107e-07, 0.0, -1.0, 0.0, 0.0, -1.0, 6.358e-07, 0.0, -1.0, 6.358e-07, 0.0, -1.0, 3.753e-07, 0.0, -1.0, 5.107e-07, 0.0, -1.0, 0.0, 0.0, -1.0, 5.107e-07, 0.0, -1.0, 3.753e-07, 0.0, -1.0, 3.753e-07, 0.0, -1.0, 0.0, 0.0, -1.0, 0.0, 0.0, -1.0, -3.445e-07, 0.0, -1.0, 0.0, 0.0, -1.0, -3.906e-07, 0.0, -1.0, -3.906e-07, 0.0, -1.0, -2.168e-06, 0.0, -1.0, -3.445e-07, 0.0, -1.0, 0.0, 0.0, -1.0, -3.445e-07, 0.0, -1.0, -2.168e-06, 0.0, -1.0, -2.168e-06, 0.0, -1.0, 2.39e-05, 0.0, -1.0, 0.0, 0.0, -1.0, 0.0, 0.0, -1.0, 0.0, 0.0, -1.0, 0.0, 0.0, -1.0, 0.0, 0.0, -1.0, 0.0, 0.0, -1.0, 0.0, 0.0, -1.0, 0.0, 0.0, -1.0, 0.0, 0.0, -1.0, 0.0, 0.0, -1.0, 0.0, 0.0, -1.0, 0.0, 0.0, -1.0, 0.0, 0.0, -1.0, -3.906e-07, 0.0, -1.0, 0.0, 0.0, -1.0, -2.168e-06, 0.0, -1.0, 0.0, 0.0, -1.0, 5.107e-07, 0.0, -1.0, -2.168e-06, 0.0, -1.0, 0.0, 0.0, -1.0, 0.0, 0.0, -1.0, 0.0, 0.0, -1.0, 0.0, 0.0, -1.0, 0.0, 0.0, -1.0, 0.0, 0.0, -1.0, 2.39e-05, 0.0, -1.0, 0.0, 0.0, -1.0, 0.0, 0.0, -1.0, 0.0, 0.0, -1.0, 0.0, 0.0, -1.0, 0.0])] * 3)])
me_armupperr_001 = bpy.data.meshes.new('ArmUpperR.001')
me_armupperr_001.from_pydata([(-15.02, 12.31, -1.317), (-15.02, 8.314, -1.317), (-16.02, 8.314, -1.317), (-16.02, 12.31, -1.317), (-14.02, 15.31, -3.317), (-14.02, 13.31, -3.317), (-17.02, 13.31, -3.317), (-17.02, 15.31, -3.317), (-13.02, 15.31, -2.317), (-13.02, 13.31, -2.317), (-14.02, 13.31, -2.317), (-14.02, 15.31, -2.317), (-14.02, 12.31, -2.317), (-17.02, 12.31, -2.317), (-17.02, 13.31, -2.317), (-16.02, 16.31, -3.317), (-16.02, 15.31, -3.317), (-17.02, 16.31, -3.317), (-16.02, 16.31, -0.3173), (-16.02, 15.31, -0.3173), (-17.02, 15.31, -0.3173), (-17.02, 16.31, -0.3173), (-15.02, 15.31, 0.6827), (-15.02, 14.31, 0.6827), (-16.02, 14.31, 0.6827), (-16.02, 15.31, 0.6827), (-14.02, 16.31, -3.317), (-15.02, 15.31, -3.317), (-15.02, 16.31, -3.317), (-14.02, 16.31, -0.3173), (-14.02, 15.31, -0.3173), (-15.02, 15.31, -0.3173), (-15.02, 16.31, -0.3173), (-16.02, 12.31, -0.3173), (-16.02, 8.314, -0.3173), (-15.02, 8.314, -0.3173), (-15.02, 12.31, -0.3173), (-17.02, 15.31, 1.683), (-17.02, 13.31, 1.683), (-14.02, 13.31, 1.683), (-14.02, 15.31, 1.683), (-14.02, 13.31, -0.3173), (-13.02, 13.31, -0.3173), (-13.02, 15.31, -0.3173), (-17.02, 13.31, 0.6827), (-17.02, 12.31, 0.6827), (-14.02, 12.31, 0.6827), (-14.02, 13.31, 0.6827), (-17.02, 16.31, -1.317), (-17.02, 15.31, -1.317), (-16.02, 15.31, -1.317), (-16.02, 16.31, -1.317), (-17.02, 16.31, 1.683), (-16.02, 15.31, 1.683), (-16.02, 16.31, 1.683), (-16.02, 15.31, -2.317), (-16.02, 14.31, -2.317), (-15.02, 14.31, -2.317), (-15.02, 15.31, -2.317), (-15.02, 16.31, -1.317), (-15.02, 15.31, -1.317), (-14.02, 15.31, -1.317), (-14.02, 16.31, -1.317), (-15.02, 16.31, 1.683), (-15.02, 15.31, 1.683), (-14.02, 16.31, 1.683), (-13.02, 15.31, -1.317), (-17.02, 12.31, -1.317), (-14.02, 12.31, -1.317), (-17.02, 12.31, -0.3173), (-14.02, 12.31, -0.3173)], [], [(1, 3, 0), (1, 2, 3), (27, 4, 5), (5, 16, 27), (16, 5, 6), (6, 7, 16), (9, 11, 8), (9, 10, 11), (12, 14, 10), (12, 13, 14), (16, 17, 15), (16, 7, 17), (19, 21, 18), (19, 20, 21), (23, 25, 22), (23, 24, 25), (4, 28, 26), (4, 27, 28), (30, 32, 29), (30, 31, 32), (34, 36, 33), (34, 35, 36), (53, 37, 38), (38, 64, 53), (64, 38, 39), (39, 40, 64), (41, 43, 30), (41, 42, 43), (45, 47, 44), (45, 46, 47), (49, 51, 48), (49, 50, 51), (37, 54, 52), (37, 53, 54), (56, 58, 55), (56, 57, 58), (60, 62, 59), (60, 61, 62), (64, 65, 63), (64, 40, 65), (2, 33, 3), (2, 34, 33), (49, 7, 6), (6, 20, 49), (20, 6, 14), (14, 37, 20), (37, 14, 44), (44, 38, 37), (44, 14, 13), (13, 45, 44), (45, 13, 67), (67, 69, 45), (60, 58, 57), (57, 31, 60), (31, 57, 23), (23, 22, 31), (7, 48, 17), (7, 49, 48), (20, 52, 21), (20, 37, 52), (59, 28, 27), (27, 60, 59), (60, 27, 58), (63, 32, 31), (31, 64, 63), (64, 31, 22), (29, 65, 40), (40, 30, 29), (30, 40, 39), (39, 41, 30), (41, 39, 47), (35, 0, 36), (35, 1, 0), (66, 43, 42), (42, 8, 66), (8, 42, 9), (10, 4, 11), (10, 5, 4), (19, 25, 24), (24, 50, 19), (50, 24, 56), (56, 55, 50), (41, 47, 46), (46, 10, 41), (10, 46, 70), (70, 12, 10), (12, 70, 68), (15, 51, 50), (50, 16, 15), (16, 50, 55), (18, 54, 53), (53, 19, 18), (19, 53, 25), (26, 62, 61), (61, 4, 26), (4, 61, 11), (56, 24, 57), (24, 23, 57), (17, 48, 15), (48, 51, 15), (21, 52, 18), (52, 54, 18), (28, 59, 26), (59, 62, 26), (32, 63, 29), (63, 65, 29), (61, 60, 31), (31, 30, 61), (66, 61, 30), (30, 43, 66), (49, 20, 50), (20, 19, 50), (16, 55, 27), (55, 58, 27), (25, 53, 22), (53, 64, 22), (11, 61, 8), (61, 66, 8), (41, 10, 42), (10, 9, 42), (3, 67, 13), (13, 12, 3), (0, 3, 12), (12, 68, 0), (46, 45, 69), (69, 33, 46), (70, 46, 33), (33, 36, 70), (14, 6, 10), (6, 5, 10), (38, 44, 39), (44, 47, 39), (69, 67, 33), (67, 3, 33), (34, 2, 35), (2, 1, 35), (36, 0, 70), (0, 68, 70)])
me_armupperr_001.polygons.foreach_set('use_smooth', [True] * 138)
_k = set([(0, 1), (0, 3), (0, 36), (1, 2), (1, 35), (2, 3), (2, 34), (3, 33), (4, 5), (4, 26), (5, 6), (5, 10), (6, 7), (6, 14), (7, 17), (8, 9), (8, 11), (8, 66), (9, 10), (9, 42), (10, 11), (10, 12), (10, 14), (10, 41), (11, 61), (12, 13), (12, 68), (13, 14), (13, 67), (15, 16), (15, 17), (15, 51), (16, 27), (16, 55), (17, 48), (18, 19), (18, 21), (18, 54), (19, 20), (19, 50), (20, 21), (20, 49), (21, 52), (22, 23), (22, 25), (22, 64), (23, 24), (23, 57), (24, 25), (24, 56), (25, 53), (26, 28), (26, 62), (27, 28), (27, 58), (28, 59), (29, 30), (29, 32), (29, 65), (30, 31), (30, 41), (30, 43), (31, 32), (31, 60), (32, 63), (33, 34), (33, 36), (34, 35), (35, 36), (37, 38), (37, 52), (38, 39), (38, 44), (39, 40), (39, 47), (40, 65), (41, 42), (42, 43), (43, 66), (44, 45), (44, 47), (45, 46), (45, 69), (46, 47), (46, 70), (48, 49), (48, 51), (49, 50), (50, 51), (52, 54), (53, 54), (53, 64), (55, 56), (55, 58), (56, 57), (57, 58), (59, 60), (59, 62), (60, 61), (61, 62), (63, 64), (63, 65), (67, 69), (68, 70)])
me_armupperr_001.attributes.new('sharp_edge', 'BOOLEAN', 'EDGE').data.foreach_set('value', [ (min(e.vertices), max(e.vertices)) in _k for e in me_armupperr_001.edges])
_uv = me_armupperr_001.uv_layers.new(name='M')
_uv.uv.foreach_set('vector', [0.3124, 0.07086, 0.3203, 0.1021, 0.3124, 0.1021, 0.3124, 0.07086, 0.3203, 0.07086, 0.3203, 0.1021, 0.4527, 0.2419, 0.4449, 0.2419, 0.4449, 0.2263, 0.4449, 0.2263, 0.4605, 0.2419, 0.4527, 0.2419, 0.4605, 0.2419, 0.4449, 0.2263, 0.4683, 0.2263, 0.4683, 0.2263, 0.4683, 0.2419, 0.4605, 0.2419, 0.5008, 0.2189, 0.5086, 0.2345, 0.5008, 0.2345, 0.5008, 0.2189, 0.5086, 0.2189, 0.5086, 0.2345, 0.2006, 0.2508, 0.2241, 0.2586, 0.2006, 0.2586, 0.2006, 0.2508, 0.2241, 0.2508, 0.2241, 0.2586, 0.4731, 0.3434, 0.4809, 0.3512, 0.4731, 0.3512, 0.4731, 0.3434, 0.4809, 0.3434, 0.4809, 0.3512, 0.5092, 0.3458, 0.517, 0.3536, 0.5092, 0.3536, 0.5092, 0.3458, 0.517, 0.3458, 0.517, 0.3536, 0.4538, 0.2597, 0.4617, 0.2675, 0.4538, 0.2675, 0.4538, 0.2597, 0.4617, 0.2597, 0.4617, 0.2675, 0.4857, 0.3458, 0.4935, 0.3536, 0.4857, 0.3536, 0.4857, 0.3458, 0.4935, 0.3458, 0.4935, 0.3536, 0.4388, 0.3458, 0.4467, 0.3536, 0.4388, 0.3536, 0.4388, 0.3458, 0.4467, 0.3458, 0.4467, 0.3536, 0.3197, 0.01907, 0.3275, 0.05032, 0.3197, 0.05032, 0.3197, 0.01907, 0.3275, 0.01907, 0.3275, 0.05032, 0.4137, 0.2419, 0.4058, 0.2419, 0.4058, 0.2263, 0.4058, 0.2263, 0.4215, 0.2419, 0.4137, 0.2419, 0.4215, 0.2419, 0.4058, 0.2263, 0.4293, 0.2263, 0.4293, 0.2263, 0.4293, 0.2419, 0.4215, 0.2419, 0.4307, 0.3099, 0.4385, 0.3255, 0.4307, 0.3255, 0.4844, 0.2539, 0.4922, 0.2539, 0.4922, 0.2695, 0.3224, 0.2298, 0.3459, 0.2376, 0.3224, 0.2376, 0.3224, 0.2298, 0.3459, 0.2298, 0.3459, 0.2376, 0.4154, 0.3458, 0.4232, 0.3536, 0.4154, 0.3536, 0.4154, 0.3458, 0.4232, 0.3458, 0.4232, 0.3536, 0.4839, 0.3065, 0.4917, 0.3143, 0.4839, 0.3143, 0.4839, 0.3065, 0.4917, 0.3065, 0.4917, 0.3143, 0.5307, 0.3065, 0.5385, 0.3143, 0.5307, 0.3143, 0.5307, 0.3065, 0.5385, 0.3065, 0.5385, 0.3143, 0.4748, 0.2819, 0.4826, 0.2897, 0.4748, 0.2897, 0.4748, 0.2819, 0.4826, 0.2819, 0.4826, 0.2897, 0.445, 0.2917, 0.4528, 0.2995, 0.445, 0.2995, 0.445, 0.2917, 0.4528, 0.2917, 0.4528, 0.2995, 0.2025, 0.01907, 0.2103, 0.05032, 0.2025, 0.05032, 0.2025, 0.01907, 0.2103, 0.01907, 0.2103, 0.05032, 0.5078, 0.2422, 0.4922, 0.2422, 0.4922, 0.2266, 0.4922, 0.2266, 0.5156, 0.2422, 0.5078, 0.2422, 0.5156, 0.2422, 0.4922, 0.2266, 0.5, 0.2266, 0.5, 0.2266, 0.5312, 0.2422, 0.5156, 0.2422, 0.5312, 0.2422, 0.5, 0.2266, 0.5234, 0.2266, 0.5234, 0.2266, 0.5312, 0.2266, 0.5312, 0.2422, 0.3026, 0.2917, 0.2791, 0.2917, 0.2791, 0.2839, 0.2791, 0.2839, 0.3026, 0.2839, 0.3026, 0.2917, 0.3594, 0.375, 0.3359, 0.375, 0.3438, 0.375, 0.3438, 0.375, 0.3516, 0.375, 0.3594, 0.375, 0.4935, 0.213, 0.4857, 0.213, 0.4857, 0.2052, 0.4857, 0.2052, 0.5013, 0.213, 0.4935, 0.213, 0.5013, 0.213, 0.4857, 0.2052, 0.5092, 0.2052, 0.5092, 0.2052, 0.5092, 0.213, 0.5013, 0.213, 0.4005, 0.3308, 0.4162, 0.3386, 0.4005, 0.3386, 0.4005, 0.3308, 0.4162, 0.3308, 0.4162, 0.3386, 0.463, 0.3308, 0.4787, 0.3386, 0.463, 0.3386, 0.463, 0.3308, 0.4787, 0.3308, 0.4787, 0.3386, 0.5412, 0.3386, 0.5255, 0.3386, 0.5255, 0.3308, 0.5255, 0.3308, 0.5412, 0.3308, 0.5412, 0.3386, 0.5412, 0.3308, 0.5255, 0.3308, 0.5334, 0.3308, 0.5099, 0.3386, 0.4943, 0.3386, 0.4943, 0.3308, 0.4943, 0.3308, 0.5099, 0.3308, 0.5099, 0.3386, 0.5099, 0.3308, 0.4943, 0.3308, 0.5021, 0.3308, 0.4124, 0.2223, 0.3968, 0.2223, 0.3968, 0.2144, 0.3968, 0.2144, 0.4124, 0.2144, 0.4124, 0.2223, 0.4527, 0.2672, 0.4371, 0.2672, 0.4371, 0.2515, 0.5076, 0.2702, 0.5232, 0.2702, 0.5232, 0.2858, 0.7422, 0.125, 0.7266, 0.125, 0.7344, 0.125, 0.3432, 0.01907, 0.351, 0.05032, 0.3432, 0.05032, 0.3432, 0.01907, 0.351, 0.01907, 0.351, 0.05032, 0.3125, 0.2812, 0.3047, 0.2812, 0.3047, 0.2656, 0.3047, 0.2656, 0.3203, 0.2812, 0.3125, 0.2812, 0.3203, 0.2812, 0.3047, 0.2656, 0.3203, 0.2656, 0.4342, 0.2779, 0.442, 0.2936, 0.4342, 0.2936, 0.4342, 0.2779, 0.442, 0.2779, 0.442, 0.2936, 0.4643, 0.3069, 0.4565, 0.3069, 0.4565, 0.299, 0.4565, 0.299, 0.4722, 0.3069, 0.4643, 0.3069, 0.4722, 0.3069, 0.4565, 0.299, 0.48, 0.299, 0.48, 0.299, 0.48, 0.3069, 0.4722, 0.3069, 0.3413, 0.2352, 0.3335, 0.2352, 0.3335, 0.2274, 0.3335, 0.2274, 0.3569, 0.2352, 0.3413, 0.2352, 0.3569, 0.2352, 0.3335, 0.2274, 0.3413, 0.2274, 0.3413, 0.2274, 0.3569, 0.2274, 0.3569, 0.2352, 0.6719, 0.375, 0.6562, 0.375, 0.6641, 0.375, 0.4781, 0.2586, 0.4624, 0.2586, 0.4624, 0.2508, 0.4624, 0.2508, 0.4781, 0.2508, 0.4781, 0.2586, 0.9062, 0.3984, 0.8906, 0.3984, 0.8984, 0.3984, 0.4714, 0.3004, 0.4558, 0.3004, 0.4558, 0.2926, 0.4558, 0.2926, 0.4714, 0.2926, 0.4714, 0.3004, 0.875, 0.3984, 0.8594, 0.3984, 0.8672, 0.3984, 0.4883, 0.2969, 0.4727, 0.2969, 0.4727, 0.2891, 0.4727, 0.2891, 0.4883, 0.2891, 0.4883, 0.2969, 0.8438, 0.3984, 0.8281, 0.3984, 0.8359, 0.3984, 0.5453, 0.2691, 0.5453, 0.2457, 0.5531, 0.2691, 0.5453, 0.2457, 0.5531, 0.2457, 0.5531, 0.2691, 0.398, 0.2731, 0.398, 0.2575, 0.4058, 0.2731, 0.398, 0.2575, 0.4058, 0.2575, 0.4058, 0.2731, 0.3968, 0.3551, 0.3968, 0.3394, 0.4046, 0.3551, 0.3968, 0.3394, 0.4046, 0.3394, 0.4046, 0.3551, 0.5391, 0.2812, 0.5391, 0.2656, 0.5469, 0.2812, 0.5391, 0.2656, 0.5469, 0.2656, 0.5469, 0.2812, 0.4922, 0.2812, 0.4922, 0.2656, 0.5, 0.2812, 0.4922, 0.2656, 0.5, 0.2656, 0.5, 0.2812, 0.4479, 0.2752, 0.4401, 0.2752, 0.4401, 0.2673, 0.4401, 0.2673, 0.4479, 0.2673, 0.4479, 0.2752, 0.4557, 0.2752, 0.4479, 0.2752, 0.4479, 0.2673, 0.4479, 0.2673, 0.4557, 0.2673, 0.4557, 0.2752, 0.4349, 0.2814, 0.4349, 0.2736, 0.4427, 0.2814, 0.4349, 0.2736, 0.4427, 0.2736, 0.4427, 0.2814, 0.4418, 0.3043, 0.4418, 0.2965, 0.4496, 0.3043, 0.4418, 0.2965, 0.4496, 0.2965, 0.4496, 0.3043, 0.4184, 0.3043, 0.4184, 0.2965, 0.4262, 0.3043, 0.4184, 0.2965, 0.4262, 0.2965, 0.4262, 0.3043, 0.4577, 0.3154, 0.4577, 0.3076, 0.4655, 0.3154, 0.4577, 0.3076, 0.4655, 0.3076, 0.4655, 0.3154, 0.7031, 0.2812, 0.7031, 0.2656, 0.7109, 0.2812, 0.7031, 0.2656, 0.7109, 0.2656, 0.7109, 0.2812, 0.2241, 0.2352, 0.2163, 0.2352, 0.2163, 0.2274, 0.2163, 0.2274, 0.2397, 0.2274, 0.2241, 0.2352, 0.2319, 0.2352, 0.2241, 0.2352, 0.2397, 0.2274, 0.2397, 0.2274, 0.2397, 0.2352, 0.2319, 0.2352, 0.2788, 0.2352, 0.2553, 0.2352, 0.2553, 0.2274, 0.2553, 0.2274, 0.2631, 0.2274, 0.2788, 0.2352, 0.2788, 0.2274, 0.2788, 0.2352, 0.2631, 0.2274, 0.5781, 0.375, 0.5859, 0.375, 0.5938, 0.375, 0.4701, 0.2365, 0.4701, 0.2286, 0.4935, 0.2365, 0.4701, 0.2286, 0.4935, 0.2286, 0.4935, 0.2365, 0.431, 0.2365, 0.431, 0.2286, 0.4545, 0.2365, 0.431, 0.2286, 0.4545, 0.2286, 0.4545, 0.2365, 0.2336, 0.3376, 0.2336, 0.3298, 0.2414, 0.3376, 0.2336, 0.3298, 0.2414, 0.3298, 0.2414, 0.3376, 0.1953, 0.5, 0.1953, 0.4922, 0.2031, 0.5, 0.1953, 0.4922, 0.2031, 0.4922, 0.2031, 0.5, 0.2677, 0.3548, 0.2677, 0.347, 0.2755, 0.3548, 0.2677, 0.347, 0.2755, 0.347, 0.2755, 0.3548])
me_armupperr_001.materials.append(mat_mech_material)
me_armupperr_001.use_remesh_fix_poles = True
me_armupperr_001.use_remesh_preserve_attributes = False
me_armupperr_001.use_mirror_vertex_groups = False
me_armupperr_001.use_paint_bone_selection = False
me_armupperr_001.use_paint_mask_vertex = True
me_armupperr_001.update()
me_armupperr_001.normals_split_custom_set([tuple(v) for v in zip(*[iter([0.0, 0.0, -1.0, 0.0, 0.0, -1.0, 0.0, 0.0, -1.0, 0.0, 0.0, -1.0, 0.0, 0.0, -1.0, 0.0, 0.0, -1.0, 0.0, 0.0, -1.0, 0.0, 0.0, -1.0, 0.0, 0.0, -1.0, 0.0, 0.0, -1.0, 0.0, 0.0, -1.0, 0.0, 0.0, -1.0, 0.0, 0.0, -1.0, 0.0, 0.0, -1.0, 0.0, 0.0, -1.0, 0.0, 0.0, -1.0, 0.0, 0.0, -1.0, 0.0, 0.0, -1.0, 0.0, 0.0, -1.0, 0.0, 0.0, -1.0, 0.0, 0.0, -1.0, 0.0, 0.0, -1.0, 0.0, 0.0, -1.0, 0.0, 0.0, -1.0, 0.0, 0.0, -1.0, 0.0, 0.0, -1.0, 0.0, 0.0, -1.0, 0.0, 0.0, -1.0, 0.0, 0.0, -1.0, 0.0, 0.0, -1.0, 0.0, 0.0, -1.0, 0.0, 0.0, -1.0, 0.0, 0.0, -1.0, 0.0, 0.0, -1.0, 0.0, 0.0, -1.0, 0.0, 0.0, -1.0, 0.0, 0.0, -1.0, 0.0, 0.0, -1.0, 0.0, 0.0, -1.0, 0.0, 0.0, -1.0, 0.0, 0.0, -1.0, 0.0, 0.0, -1.0, 0.0, 0.0, -1.0, 0.0, 0.0, -1.0, 0.0, 0.0, -1.0, 0.0, 0.0, -1.0, 0.0, 0.0, -1.0, 0.0, 0.0, -1.0, 0.0, 0.0, -1.0, 0.0, 0.0, -1.0, 0.0, 0.0, -1.0, 0.0, 0.0, -1.0, 0.0, 0.0, -1.0, 0.0, 0.0, -1.0, 0.0, 0.0, -1.0, 0.0, 0.0, -1.0, 0.0, 0.0, -1.0, 0.0, 0.0, -1.0, 0.0, 0.0, -1.0, 0.0, 0.0, -1.0, 0.0, 0.0, 1.0, 0.0, 0.0, 1.0, 0.0, 0.0, 1.0, 0.0, 0.0, 1.0, 0.0, 0.0, 1.0, 0.0, 0.0, 1.0, 0.0, 0.0, 1.0, 0.0, 0.0, 1.0, 0.0, 0.0, 1.0, 0.0, 0.0, 1.0, 0.0, 0.0, 1.0, 0.0, 0.0, 1.0, 0.0, 0.0, 1.0, 0.0, 0.0, 1.0, 0.0, 0.0, 1.0, 0.0, 0.0, 1.0, 0.0, 0.0, 1.0, 0.0, 0.0, 1.0, 0.0, 0.0, 1.0, 0.0, 0.0, 1.0, 0.0, 0.0, 1.0, 0.0, 0.0, 1.0, 0.0, 0.0, 1.0, 0.0, 0.0, 1.0, 0.0, 0.0, 1.0, 0.0, 0.0, 1.0, 0.0, 0.0, 1.0, 0.0, 0.0, 1.0, 0.0, 0.0, 1.0, 0.0, 0.0, 1.0, 0.0, 0.0, 1.0, 0.0, 0.0, 1.0, 0.0, 0.0, 1.0, 0.0, 0.0, 1.0, 0.0, 0.0, 1.0, 0.0, 0.0, 1.0, 0.0, 0.0, 1.0, 0.0, 0.0, 1.0, 0.0, 0.0, 1.0, 0.0, 0.0, 1.0, 0.0, 0.0, 1.0, 0.0, 0.0, 1.0, 0.0, 0.0, 1.0, 0.0, 0.0, 1.0, 0.0, 0.0, 1.0, 0.0, 0.0, 1.0, 0.0, 0.0, 1.0, 0.0, 0.0, 1.0, 0.0, 0.0, 1.0, 0.0, 0.0, 1.0, 0.0, 0.0, 1.0, 0.0, 0.0, 1.0, 0.0, 0.0, 1.0, 0.0, 0.0, 1.0, 0.0, 0.0, 1.0, 0.0, 0.0, 1.0, 0.0, 0.0, 1.0, 0.0, 0.0, 1.0, 0.0, 0.0, 1.0, 0.0, 0.0, 1.0, -1.0, 0.0, 0.0, -1.0, 0.0, 0.0, -1.0, 0.0, 0.0, -1.0, 0.0, 0.0, -1.0, 0.0, 0.0, -1.0, 0.0, 0.0, -1.0, -9.537e-07, 0.0, -1.0, 0.0, 0.0, -1.0, 4.744e-07, 0.0, -1.0, 4.744e-07, 0.0, -1.0, -1.581e-07, 0.0, -1.0, -9.537e-07, 0.0, -1.0, -1.581e-07, 0.0, -1.0, 4.744e-07, 0.0, -1.0, 9.537e-07, 0.0, -1.0, 9.537e-07, 0.0, -1.0, 0.0, 0.0, -1.0, -1.581e-07, 0.0, -1.0, 0.0, 0.0, -1.0, 9.537e-07, 0.0, -1.0, 0.0, 0.0, -1.0, 0.0, 0.0, -1.0, 0.0, 0.0, -1.0, 0.0, 0.0, -1.0, 0.0, 0.0, -1.0, 9.537e-07, 0.0, -1.0, 0.0, 0.0, -1.0, 0.0, 0.0, -1.0, 0.0, 0.0, -1.0, 0.0, 0.0, -1.0, 0.0, 0.0, -1.0, 0.0, 0.0, -0.2706, -0.9239, -0.2706, -0.2706, -0.9239, -0.2706, 0.0, 0.0, 0.0, -1.0, 0.0, 0.0, -1.0, 0.0, 0.0, -1.0, -1.067e-08, 1.222e-05, -1.0, 0.0, 0.0, -1.0, 0.0, 0.0, -1.0, 0.0, 0.0, -1.0, 0.0, 0.0, -1.0, 0.0, 0.0, -1.0, 0.0, 0.0, -1.0, 0.0, 0.0, -1.0, 0.0, 0.0, -1.0, -4.273e-05, 1.213e-05, -1.0, 0.0, 0.0, -1.0, 0.0, 0.0, -1.0, 0.0, 0.0, -1.0, 0.0, 0.0, -1.0, 0.0, 0.0, -1.0, -9.537e-07, 0.0, -1.0, 0.0, 0.0, -1.0, -1.581e-07, 0.0, -1.0, 0.0, 0.0, -1.0, 0.0, 0.0, -1.0, -1.581e-07, 0.0, -1.0, 0.0, 0.0, -1.0, 0.0, 0.0, -1.0, 0.0, 0.0, -1.0, 0.0, 0.0, -1.0, 0.0, 0.0, -1.0, 0.0, 0.0, -1.0, 0.0, 0.0, -1.0, 0.0, 0.0, -1.0, 0.0, 0.0, -1.0, 0.0, 0.0, -1.0, -1.067e-08, 1.222e-05, -1.0, 0.0, 0.0, -1.0, 0.0, 0.0, -1.0, 0.0, 0.0, -1.0, 0.0, 0.0, -1.0, 0.0, 0.0, -1.0, 0.0, 0.0, -1.0, 0.0, 0.0, -1.0, 0.0, 0.0, -1.0, -4.273e-05, 1.213e-05, 1.0, 0.0, 0.0, 1.0, 0.0, 0.0, 1.0, 0.0, 0.0, 1.0, 0.0, 0.0, 1.0, 0.0, 0.0, 1.0, 0.0, 0.0, 1.0, 0.0, 0.0, 1.0, 0.0, 0.0, 1.0, 0.0, 0.0, 1.0, 0.0, 0.0, 1.0, 9.537e-07, 0.0, 1.0, 0.0, 0.0, 1.0, 9.537e-07, 0.0, 1.0, 0.0, 0.0, 1.0, -4.293e-05, 1.222e-05, 1.0, 0.0, 0.0, 1.0, 0.0, 0.0, 1.0, 0.0, 0.0, 1.0, 0.0, 0.0, 1.0, 0.0, 0.0, 1.0, 0.0, 0.0, 1.0, 0.0, 0.0, 1.0, 0.0, 0.0, 1.0, 0.0, 0.0, 1.0, 0.0, 0.0, 1.0, 0.0, 0.0, 1.0, 0.0, 0.0, 1.0, 0.0, 0.0, 1.0, 0.0, 0.0, 1.0, 0.0, 0.0, 1.0, 0.0, 0.0, 1.0, 0.0, 0.0, 1.0, -4.293e-05, 1.222e-05, 1.0, 0.0, 0.0, 1.0, 0.0, 0.0, 1.0, 0.0, 0.0, 1.0, 0.0, 0.0, 1.0, -4.293e-05, 1.222e-05, 1.0, 0.0, 0.0, 1.0, 0.0, 0.0, 1.0, 0.0, 0.0, 1.0, 0.0, 0.0, 1.0, 0.0, 0.0, 1.0, 0.0, 0.0, 1.0, 0.0, 0.0, 1.0, 0.0, 0.0, 1.0, 0.0, 1.213e-05, 1.0, 0.0, 0.0, 1.0, 9.537e-07, 0.0, 1.0, -4.293e-05, 1.222e-05, 1.0, -2.183e-07, 0.0, 1.0, -2.183e-07, 0.0, 1.0, 4.612e-08, 0.0, 1.0, 9.537e-07, 0.0, 1.0, 4.612e-08, 0.0, 1.0, -2.183e-07, 0.0, 1.0, -3.252e-06, 0.0, 1.0, -3.252e-06, 0.0, 1.0, 0.0, 0.0, 1.0, 4.612e-08, 0.0, 1.0, 0.0, 0.0, 1.0, -3.252e-06, 0.0, 0.0, 0.0, 0.0, 1.0, 0.0, 0.0, 1.0, 0.0, 0.0, 1.0, 0.0, 0.0, 1.0, 0.0, 0.0, 1.0, 0.0, 0.0, 1.0, 0.0, 0.0, 1.0, 0.0, 0.0, 1.0, 0.0, 0.0, 1.0, 0.0, 1.213e-05, 1.0, 0.0, 0.0, 1.0, 0.0, 0.0, 1.0, 0.0, 0.0, 1.0, 0.0, 0.0, 1.0, 0.0, 0.0, 1.0, 0.0, 0.0, 1.0, 0.0, 0.0, 1.0, 0.0, 0.0, 1.0, -4.293e-05, 1.222e-05, 1.0, 0.0, 0.0, 1.0, 0.0, 0.0, 1.0, 0.0, 0.0, 1.0, 0.0, 0.0, 1.0, 0.0, 0.0, 1.0, 0.0, 0.0, 1.0, 0.0, 0.0, 1.0, 0.0, 0.0, 1.0, -4.293e-05, 1.222e-05, 0.0, 1.0, 0.0, 0.0, 1.0, 0.0, 0.0, 1.0, 0.0, 0.0, 1.0, 0.0, 0.0, 1.0, 0.0, 0.0, 1.0, 0.0, 0.0, 1.0, 0.0, 0.0, 1.0, 0.0, 0.0, 1.0, 0.0, 0.0, 1.0, 0.0, 0.0, 1.0, 0.0, 0.0, 1.0, 0.0, 0.0, 1.0, 0.0, 0.0, 1.0, 0.0, 0.0, 1.0, 0.0, 0.0, 1.0, 0.0, 0.0, 1.0, 0.0, 0.0, 1.0, 0.0, 0.0, 1.0, 0.0, 0.0, 1.0, 0.0, 0.0, 1.0, 0.0, 0.0, 1.0, 0.0, 0.0, 1.0, 0.0, 0.0, 1.0, 0.0, 0.0, 1.0, 0.0, 0.0, 1.0, 0.0, 0.0, 1.0, 0.0, 0.0, 1.0, 0.0, 0.0, 1.0, 0.0, 0.0, 1.0, 0.0, 0.0, 1.0, 0.0, 0.0, 1.0, 0.0, 0.0, 1.0, 0.0, 0.0, 1.0, 0.0, 0.0, 1.0, 0.0, 0.0, 1.0, 0.0, 0.0, 1.0, 0.0, 0.0, 1.0, 0.0, 0.0, 1.0, 0.0, 0.0, 1.0, 0.0, 0.0, 1.0, 0.0, 0.0, 1.0, 0.0, 0.0, 1.0, 0.0, 0.0, 1.0, 0.0, 0.0, 1.0, 0.0, 0.0, 1.0, 0.0, 0.0, 1.0, 0.0, 0.0, 1.0, 0.0, 0.0, 1.0, 0.0, 0.0, 1.0, 0.0, 0.0, 1.0, 0.0, 0.0, 1.0, 0.0, 0.0, 1.0, 0.0, 0.0, 1.0, 0.0, 0.0, 1.0, 0.0, 0.0, 1.0, 0.0, 0.0, 1.0, 0.0, 0.0, 1.0, 0.0, 0.0, 1.0, 0.0, 0.0, 1.0, 0.0, 0.0, 1.0, 0.0, 0.0, 1.0, 0.0, 0.0, 1.0, 0.0, 0.0, 1.0, 0.0, 0.0, 1.0, 0.0, 0.0, 1.0, 0.0, 0.0, -1.0, 0.0, 0.0, -1.0, 0.0, 0.0, -1.0, 0.0, 0.0, -1.0, 0.0, 0.0, -1.0, 0.0, 0.0, -1.0, 0.0, 0.0, -1.0, -5.107e-07, 0.0, -1.0, 0.0, 0.0, -1.0, -6.358e-07, 0.0, -1.0, -6.358e-07, 0.0, -1.0, -3.753e-07, 0.0, -1.0, -5.107e-07, 0.0, -1.0, 0.0, 0.0, -1.0, -5.107e-07, 0.0, -1.0, -3.753e-07, 0.0, -1.0, -3.753e-07, 0.0, -1.0, 0.0, 0.0, -1.0, 0.0, 0.0, -1.0, 3.445e-07, 0.0, -1.0, 0.0, 0.0, -1.0, 3.906e-07, 0.0, -1.0, 3.906e-07, 0.0, -1.0, 2.168e-06, 0.0, -1.0, 3.445e-07, 0.0, -1.0, 0.0, 0.0, -1.0, 3.445e-07, 0.0, -1.0, 2.168e-06, 0.0, -1.0, 2.168e-06, 0.0, -1.0, 2.39e-05, 0.0, -1.0, 0.0, 0.0, -1.0, 0.0, 0.0, -1.0, 0.0, 0.0, -1.0, 0.0, 0.0, -1.0, 0.0, 0.0, -1.0, 0.0, 0.0, -1.0, 0.0, 0.0, -1.0, 0.0, 0.0, -1.0, 0.0, 0.0, -1.0, 0.0, 0.0, -1.0, 0.0, 0.0, -1.0, 0.0, 0.0, -1.0, 0.0, 0.0, -1.0, 3.906e-07, 0.0, -1.0, 0.0, 0.0, -1.0, 2.168e-06, 0.0, -1.0, 0.0, 0.0, -1.0, -5.107e-07, 0.0, -1.0, 2.168e-06, 0.0, -1.0, 0.0, 0.0, -1.0, 0.0, 0.0, -1.0, 0.0, 0.0, -1.0, 0.0, 0.0, -1.0, 0.0, 0.0, -1.0, 0.0, 0.0, -1.0, 2.39e-05, 0.0, -1.0, 0.0, 0.0, -1.0, 0.0, 0.0, -1.0, 0.0, 0.0, -1.0, 0.0, 0.0, -1.0, 0.0])] * 3)])
me_handl_001 = bpy.data.meshes.new('HandL.001')
me_handl_001.from_pydata([(15.9, 1.306, -2.317), (15.9, -0.6943, -2.317), (14.9, -0.6943, -2.317), (14.9, 1.306, -2.317), (16.9, 1.306, -0.3173), (16.9, -0.6943, -0.3173), (15.9, -0.6943, -0.3173), (15.9, 1.306, -0.3173), (17.9, 1.306, -2.317), (17.9, -0.6943, -2.317), (16.9, -0.6943, -2.317), (16.9, 1.306, -2.317), (17.9, 2.306, -2.317), (14.9, 2.306, -2.317), (14.9, 2.306, -1.317), (14.9, -0.6943, -1.317), (15.9, -0.6943, -1.317), (15.9, 2.306, -1.317), (15.9, 2.306, 0.6827), (15.9, -0.6943, 0.6827), (16.9, -0.6943, 0.6827), (16.9, 2.306, 0.6827), (16.9, 2.306, -1.317), (16.9, -0.6943, -1.317), (17.9, -0.6943, -1.317), (17.9, 2.306, -1.317), (15.9, 1.306, 0.6827), (16.9, 1.306, -1.317), (15.9, 1.306, -1.317), (16.9, 1.306, 0.6827)], [], [(1, 3, 0), (1, 2, 3), (5, 7, 4), (5, 6, 7), (9, 11, 8), (9, 10, 11), (13, 12, 8), (8, 3, 13), (3, 8, 11), (11, 0, 3), (17, 14, 15), (15, 28, 17), (28, 15, 16), (21, 18, 26), (26, 29, 21), (29, 26, 19), (19, 20, 29), (25, 22, 27), (27, 24, 25), (24, 27, 23), (14, 13, 3), (3, 15, 14), (15, 3, 2), (6, 26, 7), (6, 19, 26), (10, 27, 11), (10, 23, 27), (18, 17, 28), (28, 26, 18), (26, 28, 7), (12, 25, 24), (24, 8, 12), (8, 24, 9), (16, 0, 28), (16, 1, 0), (20, 4, 29), (20, 5, 4), (22, 21, 29), (29, 27, 22), (27, 29, 4), (17, 18, 22), (18, 21, 22), (12, 13, 14), (14, 17, 12), (25, 12, 17), (17, 22, 25), (4, 7, 28), (28, 0, 4), (27, 4, 0), (0, 11, 27), (15, 2, 16), (2, 1, 16), (19, 6, 20), (6, 5, 20), (23, 10, 24), (10, 9, 24)])
me_handl_001.polygons.foreach_set('use_smooth', [True] * 56)
_k = set([(0, 1), (0, 11), (0, 28), (1, 2), (1, 16), (2, 3), (2, 15), (3, 13), (4, 5), (4, 7), (4, 27), (5, 6), (5, 20), (6, 7), (6, 19), (7, 28), (8, 9), (8, 12), (9, 10), (9, 24), (10, 11), (10, 23), (11, 27), (12, 13), (12, 25), (13, 14), (14, 15), (14, 17), (15, 16), (16, 28), (17, 18), (17, 28), (18, 21), (18, 26), (19, 20), (19, 26), (20, 29), (21, 22), (21, 29), (22, 25), (22, 27), (23, 24), (23, 27), (24, 25)])
me_handl_001.attributes.new('sharp_edge', 'BOOLEAN', 'EDGE').data.foreach_set('value', [ (min(e.vertices), max(e.vertices)) in _k for e in me_handl_001.edges])
_uv = me_handl_001.uv_layers.new(name='M')
_uv.uv.foreach_set('vector', [0.479, 0.3062, 0.4868, 0.3218, 0.479, 0.3218, 0.479, 0.3062, 0.4868, 0.3062, 0.4868, 0.3218, 0.4555, 0.3062, 0.4633, 0.3218, 0.4555, 0.3218, 0.4555, 0.3062, 0.4633, 0.3062, 0.4633, 0.3218, 0.4703, 0.331, 0.4781, 0.3466, 0.4703, 0.3466, 0.4703, 0.331, 0.4781, 0.331, 0.4781, 0.3466, 0.4412, 0.2867, 0.4178, 0.2867, 0.4178, 0.2789, 0.4178, 0.2789, 0.4412, 0.2789, 0.4412, 0.2867, 0.4412, 0.2789, 0.4178, 0.2789, 0.4256, 0.2789, 0.4256, 0.2789, 0.4334, 0.2789, 0.4412, 0.2789, 0.5333, 0.2321, 0.5255, 0.2321, 0.5255, 0.2087, 0.5255, 0.2087, 0.5333, 0.2243, 0.5333, 0.2321, 0.5333, 0.2243, 0.5255, 0.2087, 0.5333, 0.2087, 0.3934, 0.2868, 0.3856, 0.2868, 0.3856, 0.279, 0.3856, 0.279, 0.3934, 0.279, 0.3934, 0.2868, 0.3934, 0.279, 0.3856, 0.279, 0.3856, 0.2633, 0.3856, 0.2633, 0.3934, 0.2633, 0.3934, 0.279, 0.4793, 0.2399, 0.4715, 0.2399, 0.4715, 0.2321, 0.4715, 0.2321, 0.4793, 0.2165, 0.4793, 0.2399, 0.4793, 0.2165, 0.4715, 0.2321, 0.4715, 0.2165, 0.463, 0.2321, 0.4552, 0.2321, 0.4552, 0.2243, 0.4552, 0.2243, 0.463, 0.2087, 0.463, 0.2321, 0.463, 0.2087, 0.4552, 0.2243, 0.4552, 0.2087, 0.4469, 0.331, 0.4547, 0.3466, 0.4469, 0.3466, 0.4469, 0.331, 0.4547, 0.331, 0.4547, 0.3466, 0.4234, 0.331, 0.4312, 0.3466, 0.4234, 0.3466, 0.4234, 0.331, 0.4312, 0.331, 0.4312, 0.3466, 0.5308, 0.2886, 0.5152, 0.2886, 0.5152, 0.2808, 0.5152, 0.2808, 0.5308, 0.2808, 0.5308, 0.2886, 0.5308, 0.2808, 0.5152, 0.2808, 0.523, 0.2808, 0.3906, 0.25, 0.3828, 0.25, 0.3828, 0.2266, 0.3828, 0.2266, 0.3906, 0.2422, 0.3906, 0.25, 0.3906, 0.2422, 0.3828, 0.2266, 0.3906, 0.2266, 0.4647, 0.2597, 0.4725, 0.2753, 0.4647, 0.2753, 0.4647, 0.2597, 0.4725, 0.2597, 0.4725, 0.2753, 0.4882, 0.2597, 0.496, 0.2753, 0.4882, 0.2753, 0.4882, 0.2597, 0.496, 0.2597, 0.496, 0.2753, 0.4683, 0.2886, 0.4527, 0.2886, 0.4527, 0.2808, 0.4527, 0.2808, 0.4683, 0.2808, 0.4683, 0.2886, 0.4683, 0.2808, 0.4527, 0.2808, 0.4605, 0.2808, 0.4321, 0.3218, 0.4321, 0.3062, 0.4399, 0.3218, 0.4321, 0.3062, 0.4399, 0.3062, 0.4399, 0.3218, 0.4327, 0.2032, 0.4093, 0.2032, 0.4093, 0.1954, 0.4093, 0.1954, 0.4171, 0.1954, 0.4327, 0.2032, 0.4327, 0.1954, 0.4327, 0.2032, 0.4171, 0.1954, 0.4171, 0.1954, 0.4249, 0.1954, 0.4327, 0.1954, 0.5015, 0.3466, 0.4937, 0.3466, 0.4937, 0.3388, 0.4937, 0.3388, 0.4937, 0.331, 0.5015, 0.3466, 0.5015, 0.3388, 0.5015, 0.3466, 0.4937, 0.331, 0.4937, 0.331, 0.5015, 0.331, 0.5015, 0.3388, 0.5109, 0.3438, 0.5109, 0.336, 0.5187, 0.3438, 0.5109, 0.336, 0.5187, 0.336, 0.5187, 0.3438, 0.4644, 0.364, 0.4644, 0.3561, 0.4722, 0.364, 0.4644, 0.3561, 0.4722, 0.3561, 0.4722, 0.364, 0.5113, 0.364, 0.5113, 0.3561, 0.5191, 0.364, 0.5113, 0.3561, 0.5191, 0.3561, 0.5191, 0.364])
me_handl_001.materials.append(mat_mech_material)
me_handl_001.use_remesh_fix_poles = True
me_handl_001.use_remesh_preserve_attributes = False
me_handl_001.use_mirror_vertex_groups = False
me_handl_001.use_paint_bone_selection = False
me_handl_001.use_paint_mask_vertex = True
me_handl_001.update()
me_handl_001.normals_split_custom_set([tuple(v) for v in zip(*[iter([0.0, 0.0, -1.0, 0.0, 0.0, -1.0, 4.777e-05, 2.088e-12, -1.0, 0.0, 0.0, -1.0, 0.0, 0.0, -1.0, 0.0, 0.0, -1.0, 0.0, 0.0, -1.0, 0.0, 0.0, -1.0, 0.0, 0.0, -1.0, 0.0, 0.0, -1.0, 0.0, 0.0, -1.0, 0.0, 0.0, -1.0, 0.0, 0.0, -1.0, 2.088e-12, -4.777e-05, -1.0, 0.0, 0.0, -1.0, 0.0, 0.0, -1.0, 0.0, 0.0, -1.0, 2.088e-12, -4.777e-05, -1.0, 0.0, 0.0, -1.0, 0.0, 0.0, -1.0, 0.0, 0.0, -1.0, 0.0, 0.0, -1.0, 0.0, 0.0, -1.0, 0.0, 0.0, -1.0, 0.0, 0.0, -1.0, 0.0, 0.0, -1.0, 2.088e-12, -4.777e-05, -1.0, 2.088e-12, -4.777e-05, -1.0, 4.777e-05, 2.088e-12, -1.0, 0.0, 0.0, -1.0, 0.0, 0.0, 1.0, 0.0, 0.0, 1.0, 0.0, 0.0, 1.0, 0.0, 0.0, 1.0, 0.0, 0.0, 1.0, 0.0, 0.0, 1.0, 0.0, 0.0, 1.0, 0.0, 0.0, 1.0, 0.0, 0.0, 1.0, 0.0, 0.0, 1.0, 0.0, 0.0, 1.0, 0.0, 0.0, 1.0, 0.0, 0.0, 1.0, 0.0, 0.0, 1.0, 0.0, 0.0, 1.0, 0.0, 0.0, 1.0, 0.0, 0.0, 1.0, 0.0, 0.0, 1.0, 0.0, 0.0, 1.0, 0.0, 0.0, 1.0, 0.0, 0.0, 1.0, 0.0, 0.0, 1.0, 0.0, 0.0, 1.0, 0.0, 0.0, 1.0, 0.0, 0.0, 1.0, 0.0, 0.0, 1.0, 0.0, 0.0, 1.0, 0.0, 0.0, 1.0, 0.0, 0.0, 1.0, 0.0, 0.0, 1.0, -1.0, 0.0, 0.0, -1.0, 0.0, 0.0, -1.0, 0.0, 0.0, -1.0, 0.0, 0.0, -1.0, 0.0, 0.0, -1.0, 0.0, 0.0, -1.0, 0.0, 0.0, -1.0, 0.0, 0.0, -1.0, 0.0, 0.0, -1.0, 0.0, 0.0, -1.0, 0.0, 0.0, -1.0, -1.067e-08, 1.222e-05, -1.0, 0.0, 0.0, -1.0, 0.0, 0.0, -1.0, 0.0, 0.0, -1.0, 0.0, 0.0, -1.0, 0.0, 0.0, -1.0, 0.0, 0.0, -1.0, 0.0, 0.0, -1.0, 0.0, 0.0, -1.0, 0.0, 0.0, -1.0, 0.0, 0.0, -1.0, 0.0, 0.0, -1.0, 0.0, 0.0, -1.0, 0.0, 0.0, -1.0, 0.0, 0.0, -1.0, 0.0, 0.0, -1.0, 0.0, 0.0, -1.0, 0.0, 0.0, -1.0, -1.067e-08, 1.222e-05, 1.0, 0.0, 0.0, 1.0, 0.0, 0.0, 1.0, 0.0, 0.0, 1.0, 0.0, 0.0, 1.0, 0.0, 0.0, 1.0, 0.0, 0.0, 1.0, 0.0, 0.0, 1.0, 0.0, 0.0, 1.0, 0.0, 0.0, 1.0, 0.0, 0.0, 1.0, 0.0, 0.0, 1.0, 0.0, 0.0, 1.0, 0.0, 0.0, 1.0, 0.0, 0.0, 1.0, 0.0, 0.0, 1.0, 0.0, 0.0, 1.0, 0.0, 1.627e-05, 1.0, 0.0, 0.0, 1.0, 0.0, 0.0, 1.0, 0.0, 0.0, 1.0, 0.0, 1.627e-05, 1.0, 0.0, 0.0, 1.0, 0.0, 0.0, 1.0, 0.0, 0.0, 1.0, 0.0, 0.0, 1.0, 0.0, 0.0, 1.0, 0.0, 0.0, 1.0, 0.0, 0.0, 1.0, 0.0, 0.0, 1.0, 0.0, 1.627e-05, 0.0, 1.0, 0.0, 0.0, 1.0, 0.0, 4.293e-05, 1.0, 4.432e-05, 0.0, 1.0, 0.0, 0.0, 1.0, 0.0, 4.293e-05, 1.0, 4.432e-05, 0.0, 1.0, 0.0, 0.0, 1.0, 0.0, 0.0, 1.0, 0.0, 0.0, 1.0, 0.0, 0.0, 1.0, 0.0, 0.0, 1.0, 0.0, 0.0, 1.0, 0.0, 0.0, 1.0, 0.0, 0.0, 1.0, 0.0, 0.0, 1.0, 0.0, 4.293e-05, 1.0, 4.432e-05, 0.0, 1.0, 0.0, 0.0, -1.0, 0.0, 0.0, -1.0, 0.0, 0.0, -1.0, 0.0, 0.0, -1.0, 0.0, 0.0, -1.0, 0.0, 0.0, -1.0, 0.0, 0.0, -1.0, 0.0, 0.0, -1.0, 0.0, 0.0, -1.0, 0.0, 0.0, -1.0, 0.0, 0.0, -1.0, 0.0, 0.0, -1.0, 0.0, 0.0, -1.0, 0.0, 0.0, -1.0, 0.0, 0.0, -1.0, 0.0, 0.0, -1.0, 0.0, 0.0, -1.0, 0.0, 0.0, -1.0, 0.0, 0.0, -1.0, 0.0, 0.0, -1.0, 0.0, 0.0, -1.0, 0.0, 0.0, -1.0, 0.0, 0.0, -1.0, 0.0, 0.0, -1.0, 0.0, 0.0, -1.0, 0.0, 0.0, -1.0, 0.0, 0.0, -1.0, 0.0, 0.0, -1.0, 0.0, 0.0, -1.0, 0.0, 0.0, -1.0, 0.0])] * 3)])
me_handr_001 = bpy.data.meshes.new('HandR.001')
me_handr_001.from_pydata([(-16.02, 2.314, -2.317), (-16.02, 0.3143, -2.317), (-17.02, 0.3143, -2.317), (-17.02, 2.314, -2.317), (-15.02, 2.314, -0.3173), (-15.02, 0.3143, -0.3173), (-16.02, 0.3143, -0.3173), (-16.02, 2.314, -0.3173), (-14.02, 2.314, -2.317), (-14.02, 0.3143, -2.317), (-15.02, 0.3143, -2.317), (-15.02, 2.314, -2.317), (-14.02, 3.314, -2.317), (-17.02, 3.314, -2.317), (-17.02, 3.314, -1.317), (-17.02, 0.3143, -1.317), (-16.02, 0.3143, -1.317), (-16.02, 3.314, -1.317), (-16.02, 3.314, 0.6827), (-16.02, 0.3143, 0.6827), (-15.02, 0.3143, 0.6827), (-15.02, 3.314, 0.6827), (-15.02, 3.314, -1.317), (-15.02, 0.3143, -1.317), (-14.02, 0.3143, -1.317), (-14.02, 3.314, -1.317), (-16.02, 2.314, 0.6827), (-15.02, 2.314, -1.317), (-16.02, 2.314, -1.317), (-15.02, 2.314, 0.6827)], [], [(1, 3, 0), (1, 2, 3), (5, 7, 4), (5, 6, 7), (9, 11, 8), (9, 10, 11), (13, 12, 8), (8, 3, 13), (3, 8, 11), (11, 0, 3), (17, 14, 15), (15, 28, 17), (28, 15, 16), (21, 18, 26), (26, 29, 21), (29, 26, 19), (19, 20, 29), (25, 22, 27), (27, 24, 25), (24, 27, 23), (14, 13, 3), (3, 15, 14), (15, 3, 2), (6, 26, 7), (6, 19, 26), (10, 27, 11), (10, 23, 27), (18, 17, 28), (28, 26, 18), (26, 28, 7), (12, 25, 24), (24, 8, 12), (8, 24, 9), (16, 0, 28), (16, 1, 0), (20, 4, 29), (20, 5, 4), (22, 21, 29), (29, 27, 22), (27, 29, 4), (17, 18, 22), (18, 21, 22), (12, 13, 14), (14, 17, 12), (25, 12, 17), (17, 22, 25), (4, 7, 28), (28, 0, 4), (27, 4, 0), (0, 11, 27), (15, 2, 16), (2, 1, 16), (19, 6, 20), (6, 5, 20), (23, 10, 24), (10, 9, 24)])
me_handr_001.polygons.foreach_set('use_smooth', [True] * 56)
_k = set([(0, 1), (0, 11), (0, 28), (1, 2), (1, 16), (2, 3), (2, 15), (3, 13), (4, 5), (4, 7), (4, 27), (5, 6), (5, 20), (6, 7), (6, 19), (7, 28), (8, 9), (8, 12), (9, 10), (9, 24), (10, 11), (10, 23), (11, 27), (12, 13), (12, 25), (13, 14), (14, 15), (14, 17), (15, 16), (16, 28), (17, 18), (17, 28), (18, 21), (18, 26), (19, 20), (19, 26), (20, 29), (21, 22), (21, 29), (22, 25), (22, 27), (23, 24), (23, 27), (24, 25)])
me_handr_001.attributes.new('sharp_edge', 'BOOLEAN', 'EDGE').data.foreach_set('value', [ (min(e.vertices), max(e.vertices)) in _k for e in me_handr_001.edges])
_uv = me_handr_001.uv_layers.new(name='M')
_uv.uv.foreach_set('vector', [0.4297, 0.2969, 0.4375, 0.3125, 0.4297, 0.3125, 0.4297, 0.2969, 0.4375, 0.2969, 0.4375, 0.3125, 0.4062, 0.2969, 0.4141, 0.3125, 0.4062, 0.3125, 0.4062, 0.2969, 0.4141, 0.2969, 0.4141, 0.3125, 0.4531, 0.2969, 0.4609, 0.3125, 0.4531, 0.3125, 0.4531, 0.2969, 0.4609, 0.2969, 0.4609, 0.3125, 0.4343, 0.2698, 0.4109, 0.2698, 0.4109, 0.262, 0.4109, 0.262, 0.4343, 0.262, 0.4343, 0.2698, 0.4343, 0.262, 0.4109, 0.262, 0.4187, 0.262, 0.4187, 0.262, 0.4265, 0.262, 0.4343, 0.262, 0.4761, 0.2573, 0.4683, 0.2573, 0.4683, 0.2339, 0.4683, 0.2339, 0.4761, 0.2495, 0.4761, 0.2573, 0.4761, 0.2495, 0.4683, 0.2339, 0.4761, 0.2339, 0.4995, 0.2573, 0.4917, 0.2573, 0.4917, 0.2495, 0.4917, 0.2495, 0.4995, 0.2495, 0.4995, 0.2573, 0.4995, 0.2495, 0.4917, 0.2495, 0.4917, 0.2339, 0.4917, 0.2339, 0.4995, 0.2339, 0.4995, 0.2495, 0.5235, 0.3085, 0.5157, 0.3085, 0.5157, 0.3007, 0.5157, 0.3007, 0.5235, 0.285, 0.5235, 0.3085, 0.5235, 0.285, 0.5157, 0.3007, 0.5157, 0.285, 0.4917, 0.2205, 0.4839, 0.2205, 0.4839, 0.2127, 0.4839, 0.2127, 0.4917, 0.1971, 0.4917, 0.2205, 0.4917, 0.1971, 0.4839, 0.2127, 0.4839, 0.1971, 0.3828, 0.2969, 0.3906, 0.3125, 0.3828, 0.3125, 0.3828, 0.2969, 0.3906, 0.2969, 0.3906, 0.3125, 0.4177, 0.3217, 0.4255, 0.3373, 0.4177, 0.3373, 0.4177, 0.3217, 0.4255, 0.3217, 0.4255, 0.3373, 0.4901, 0.2576, 0.4744, 0.2576, 0.4744, 0.2498, 0.4744, 0.2498, 0.4901, 0.2498, 0.4901, 0.2576, 0.4901, 0.2498, 0.4744, 0.2498, 0.4823, 0.2498, 0.5152, 0.2205, 0.5073, 0.2205, 0.5073, 0.1971, 0.5073, 0.1971, 0.5152, 0.2127, 0.5152, 0.2205, 0.5152, 0.2127, 0.5073, 0.1971, 0.5152, 0.1971, 0.3943, 0.3217, 0.4021, 0.3373, 0.3943, 0.3373, 0.3943, 0.3217, 0.4021, 0.3217, 0.4021, 0.3373, 0.4412, 0.3217, 0.449, 0.3373, 0.4412, 0.3373, 0.4412, 0.3217, 0.449, 0.3217, 0.449, 0.3373, 0.5492, 0.2669, 0.5335, 0.2669, 0.5335, 0.2591, 0.5335, 0.2591, 0.5492, 0.2591, 0.5492, 0.2669, 0.5492, 0.2591, 0.5335, 0.2591, 0.5413, 0.2591, 0.488, 0.3373, 0.488, 0.3217, 0.4959, 0.3373, 0.488, 0.3217, 0.4959, 0.3217, 0.4959, 0.3373, 0.4315, 0.2311, 0.4081, 0.2311, 0.4081, 0.2233, 0.4081, 0.2233, 0.4159, 0.2233, 0.4315, 0.2311, 0.4315, 0.2233, 0.4315, 0.2311, 0.4159, 0.2233, 0.4159, 0.2233, 0.4237, 0.2233, 0.4315, 0.2233, 0.4724, 0.3373, 0.4646, 0.3373, 0.4646, 0.3295, 0.4646, 0.3295, 0.4646, 0.3217, 0.4724, 0.3373, 0.4724, 0.3295, 0.4724, 0.3373, 0.4646, 0.3217, 0.4646, 0.3217, 0.4724, 0.3217, 0.4724, 0.3295, 0.4784, 0.3483, 0.4784, 0.3405, 0.4862, 0.3483, 0.4784, 0.3405, 0.4862, 0.3405, 0.4862, 0.3483, 0.4549, 0.3483, 0.4549, 0.3405, 0.4627, 0.3483, 0.4549, 0.3405, 0.4627, 0.3405, 0.4627, 0.3483, 0.5018, 0.3483, 0.5018, 0.3405, 0.5096, 0.3483, 0.5018, 0.3405, 0.5096, 0.3405, 0.5096, 0.3483])
me_handr_001.materials.append(mat_mech_material)
me_handr_001.use_remesh_fix_poles = True
me_handr_001.use_remesh_preserve_attributes = False
me_handr_001.use_mirror_vertex_groups = False
me_handr_001.use_paint_bone_selection = False
me_handr_001.use_paint_mask_vertex = True
me_handr_001.update()
me_handr_001.normals_split_custom_set([tuple(v) for v in zip(*[iter([0.0, 0.0, -1.0, 0.0, 0.0, -1.0, 4.777e-05, 2.088e-12, -1.0, 0.0, 0.0, -1.0, 0.0, 0.0, -1.0, 0.0, 0.0, -1.0, 0.0, 0.0, -1.0, 0.0, 0.0, -1.0, 0.0, 0.0, -1.0, 0.0, 0.0, -1.0, 0.0, 0.0, -1.0, 0.0, 0.0, -1.0, 0.0, 0.0, -1.0, 2.088e-12, -4.777e-05, -1.0, 0.0, 0.0, -1.0, 0.0, 0.0, -1.0, 0.0, 0.0, -1.0, 2.088e-12, -4.777e-05, -1.0, 0.0, 0.0, -1.0, 0.0, 0.0, -1.0, 0.0, 0.0, -1.0, 0.0, 0.0, -1.0, 0.0, 0.0, -1.0, 0.0, 0.0, -1.0, 0.0, 0.0, -1.0, 0.0, 0.0, -1.0, 2.088e-12, -4.777e-05, -1.0, 2.088e-12, -4.777e-05, -1.0, 4.777e-05, 2.088e-12, -1.0, 0.0, 0.0, -1.0, 0.0, 0.0, 1.0, 0.0, 0.0, 1.0, 0.0, 0.0, 1.0, 0.0, 0.0, 1.0, 0.0, 0.0, 1.0, 0.0, 0.0, 1.0, 0.0, 0.0, 1.0, 0.0, 0.0, 1.0, 0.0, 0.0, 1.0, 0.0, 0.0, 1.0, 0.0, 0.0, 1.0, 0.0, 0.0, 1.0, 0.0, 0.0, 1.0, 0.0, 0.0, 1.0, 0.0, 0.0, 1.0, 0.0, 0.0, 1.0, 0.0, 0.0, 1.0, 0.0, 0.0, 1.0, 0.0, 0.0, 1.0, 0.0, 0.0, 1.0, 0.0, 0.0, 1.0, 0.0, 0.0, 1.0, 0.0, 0.0, 1.0, 0.0, 0.0, 1.0, 0.0, 0.0, 1.0, 0.0, 0.0, 1.0, 0.0, 0.0, 1.0, 0.0, 0.0, 1.0, 0.0, 0.0, 1.0, 0.0, 0.0, 1.0, -1.0, 0.0, 0.0, -1.0, 0.0, 0.0, -1.0, 0.0, 0.0, -1.0, 0.0, 0.0, -1.0, 0.0, 0.0, -1.0, 0.0, 0.0, -1.0, 0.0, 0.0, -1.0, 0.0, 0.0, -1.0, 0.0, 0.0, -1.0, 0.0, 0.0, -1.0, 0.0, 0.0, -1.0, -1.067e-08, 1.222e-05, -1.0, 0.0, 0.0, -1.0, 0.0, 0.0, -1.0, 0.0, 0.0, -1.0, 0.0, 0.0, -1.0, 0.0, 0.0, -1.0, 0.0, 0.0, -1.0, 0.0, 0.0, -1.0, 0.0, 0.0, -1.0, 0.0, 0.0, -1.0, 0.0, 0.0, -1.0, 0.0, 0.0, -1.0, 0.0, 0.0, -1.0, 0.0, 0.0, -1.0, 0.0, 0.0, -1.0, 0.0, 0.0, -1.0, 0.0, 0.0, -1.0, 0.0, 0.0, -1.0, -1.067e-08, 1.222e-05, 1.0, 0.0, 0.0, 1.0, 0.0, 0.0, 1.0, 0.0, 0.0, 1.0, 0.0, 0.0, 1.0, 0.0, 0.0, 1.0, 0.0, 0.0, 1.0, 0.0, 0.0, 1.0, 0.0, 0.0, 1.0, 0.0, 0.0, 1.0, 0.0, 0.0, 1.0, 0.0, 0.0, 1.0, 0.0, 0.0, 1.0, 0.0, 0.0, 1.0, 0.0, 0.0, 1.0, 0.0, 0.0, 1.0, 0.0, 0.0, 1.0, 0.0, 1.627e-05, 1.0, 0.0, 0.0, 1.0, 0.0, 0.0, 1.0, 0.0, 0.0, 1.0, 0.0, 1.627e-05, 1.0, 0.0, 0.0, 1.0, 0.0, 0.0, 1.0, 0.0, 0.0, 1.0, 0.0, 0.0, 1.0, 0.0, 0.0, 1.0, 0.0, 0.0, 1.0, 0.0, 0.0, 1.0, 0.0, 0.0, 1.0, 0.0, 1.627e-05, 0.0, 1.0, 5.42e-07, 0.0, 1.0, 0.0, 4.293e-05, 1.0, 4.432e-05, 0.0, 1.0, 0.0, 0.0, 1.0, 0.0, 4.293e-05, 1.0, 4.432e-05, 0.0, 1.0, 8.614e-08, 0.0, 1.0, 0.0, 0.0, 1.0, 1.953e-07, 0.0, 1.0, 1.953e-07, 0.0, 1.0, 5.42e-07, 0.0, 1.0, 8.614e-08, 0.0, 1.0, 0.0, 0.0, 1.0, 8.614e-08, 0.0, 1.0, 5.42e-07, 0.0, 1.0, 5.42e-07, 4.293e-05, 1.0, 4.432e-05, 0.0, 1.0, 0.0, 0.0, -1.0, 0.0, 0.0, -1.0, 0.0, 0.0, -1.0, 0.0, 0.0, -1.0, 0.0, 0.0, -1.0, 0.0, 0.0, -1.0, 0.0, 0.0, -1.0, 0.0, 0.0, -1.0, 0.0, 0.0, -1.0, 0.0, 0.0, -1.0, 0.0, 0.0, -1.0, 0.0, 0.0, -1.0, 0.0, 0.0, -1.0, 0.0, 0.0, -1.0, 0.0, 0.0, -1.0, 0.0, 0.0, -1.0, 0.0, 0.0, -1.0, 0.0, 0.0, -1.0, 0.0, 0.0, -1.0, 0.0, 0.0, -1.0, 0.0, 0.0, -1.0, 0.0, 0.0, -1.0, 0.0, 0.0, -1.0, 0.0, 0.0, -1.0, 0.0, 0.0, -1.0, 0.0, 0.0, -1.0, 0.0, 0.0, -1.0, 0.0, 0.0, -1.0, 0.0, 0.0, -1.0, 0.0, 0.0, -1.0, 0.0])] * 3)])
arm_c_arms_citizen_qc_skeleton = bpy.data.armatures.new('c_arms_citizen.qc_skeleton')  # bones are not reproduced

# ---- objects
ob_c_arms_citizen_qc_skeleton = bpy.data.objects.new('c_arms_citizen.qc_skeleton', arm_c_arms_citizen_qc_skeleton)
ob_armlowerl = bpy.data.objects.new('ArmLowerL', me_armlowerl_001)
ob_armlowerr = bpy.data.objects.new('ArmLowerR', me_armlowerr_001)
ob_armupperl = bpy.data.objects.new('ArmUpperL', me_armupperl_001)
ob_armupperr = bpy.data.objects.new('ArmUpperR', me_armupperr_001)
ob_handl = bpy.data.objects.new('HandL', me_handl_001)
ob_handr = bpy.data.objects.new('HandR', me_handr_001)

# ---- transforms, parenting, visibility, modifiers, constraints
ob_c_arms_citizen_qc_skeleton.location = (0.0, 0.0, 0.0)
ob_c_arms_citizen_qc_skeleton.show_in_front = True
ob_c_arms_citizen_qc_skeleton.lineart.crease_threshold = 0.0
ob_armlowerl.parent = ob_c_arms_citizen_qc_skeleton
ob_armlowerl.location = (-7.11, -4.768e-07, 4.427)
ob_armlowerl.rotation_euler = (1.571, -0.7058, -7.603e-08)
ob_armlowerl.scale = (2.827, 2.827, 2.827)
ob_armlowerl.color = (0.8, 0.8, 0.8, 1.0)
ob_armlowerl.lineart.crease_threshold = 0.0
_vg = ob_armlowerl.vertex_groups.new(name='c_arms_citizen_mesh_hands')
_vg = ob_armlowerl.vertex_groups.new(name='ValveBiped.Bip01_Spine4')
_vg = ob_armlowerl.vertex_groups.new(name='ValveBiped.Bip01_R_Clavicle')
_vg = ob_armlowerl.vertex_groups.new(name='ValveBiped.Bip01_R_UpperArm')
_vg = ob_armlowerl.vertex_groups.new(name='ValveBiped.Bip01_R_Forearm')
_vg = ob_armlowerl.vertex_groups.new(name='ValveBiped.Bip01_R_Wrist')
_vg = ob_armlowerl.vertex_groups.new(name='ValveBiped.Bip01_R_Ulna')
_vg = ob_armlowerl.vertex_groups.new(name='ValveBiped.Bip01_R_Hand')
_vg = ob_armlowerl.vertex_groups.new(name='ValveBiped.Bip01_R_Finger0')
_vg = ob_armlowerl.vertex_groups.new(name='ValveBiped.Bip01_R_Finger01')
_vg = ob_armlowerl.vertex_groups.new(name='ValveBiped.Bip01_R_Finger02')
_vg = ob_armlowerl.vertex_groups.new(name='ValveBiped.Bip01_R_Finger1')
_vg = ob_armlowerl.vertex_groups.new(name='ValveBiped.Bip01_R_Finger11')
_vg = ob_armlowerl.vertex_groups.new(name='ValveBiped.Bip01_R_Finger12')
_vg = ob_armlowerl.vertex_groups.new(name='ValveBiped.Bip01_R_Finger2')
_vg = ob_armlowerl.vertex_groups.new(name='ValveBiped.Bip01_R_Finger21')
_vg = ob_armlowerl.vertex_groups.new(name='ValveBiped.Bip01_R_Finger22')
_vg = ob_armlowerl.vertex_groups.new(name='ValveBiped.Bip01_R_Finger3')
_vg = ob_armlowerl.vertex_groups.new(name='ValveBiped.Bip01_R_Finger31')
_vg = ob_armlowerl.vertex_groups.new(name='ValveBiped.Bip01_R_Finger32')
_vg = ob_armlowerl.vertex_groups.new(name='ValveBiped.Bip01_R_Finger4')
_vg = ob_armlowerl.vertex_groups.new(name='ValveBiped.Bip01_R_Finger41')
_vg = ob_armlowerl.vertex_groups.new(name='ValveBiped.Bip01_R_Finger42')
_vg = ob_armlowerl.vertex_groups.new(name='ValveBiped.Bip01_L_Clavicle')
_vg = ob_armlowerl.vertex_groups.new(name='ValveBiped.Bip01_L_UpperArm')
_vg = ob_armlowerl.vertex_groups.new(name='ValveBiped.Bip01_L_Forearm')
_vg.add([0, 1, 2, 3, 4, 5, 6, 7], 1.0, 'REPLACE')
_vg = ob_armlowerl.vertex_groups.new(name='ValveBiped.Bip01_L_Wrist')
_vg = ob_armlowerl.vertex_groups.new(name='ValveBiped.Bip01_L_Ulna')
_vg = ob_armlowerl.vertex_groups.new(name='ValveBiped.Bip01_L_Hand')
_vg = ob_armlowerl.vertex_groups.new(name='ValveBiped.Bip01_L_Finger0')
_vg = ob_armlowerl.vertex_groups.new(name='ValveBiped.Bip01_L_Finger01')
_vg = ob_armlowerl.vertex_groups.new(name='ValveBiped.Bip01_L_Finger02')
_vg = ob_armlowerl.vertex_groups.new(name='ValveBiped.Bip01_L_Finger1')
_vg = ob_armlowerl.vertex_groups.new(name='ValveBiped.Bip01_L_Finger11')
_vg = ob_armlowerl.vertex_groups.new(name='ValveBiped.Bip01_L_Finger12')
_vg = ob_armlowerl.vertex_groups.new(name='ValveBiped.Bip01_L_Finger2')
_vg = ob_armlowerl.vertex_groups.new(name='ValveBiped.Bip01_L_Finger21')
_vg = ob_armlowerl.vertex_groups.new(name='ValveBiped.Bip01_L_Finger22')
_vg = ob_armlowerl.vertex_groups.new(name='ValveBiped.Bip01_L_Finger3')
_vg = ob_armlowerl.vertex_groups.new(name='ValveBiped.Bip01_L_Finger31')
_vg = ob_armlowerl.vertex_groups.new(name='ValveBiped.Bip01_L_Finger32')
_vg = ob_armlowerl.vertex_groups.new(name='ValveBiped.Bip01_L_Finger4')
_vg = ob_armlowerl.vertex_groups.new(name='ValveBiped.Bip01_L_Finger41')
_vg = ob_armlowerl.vertex_groups.new(name='ValveBiped.Bip01_L_Finger42')
_vg = ob_armlowerl.vertex_groups.new(name='ValveBiped.Bip01_Neck1')
_vg = ob_armlowerl.vertex_groups.new(name='ValveBiped.Bip01_Head1')
_vg = ob_armlowerl.vertex_groups.new(name='combinearms_low')
_m = ob_armlowerl.modifiers.new('Armature', 'ARMATURE')
_m.object = ob_c_arms_citizen_qc_skeleton
ob_armlowerr.parent = ob_c_arms_citizen_qc_skeleton
ob_armlowerr.location = (4.66, -4.768e-07, 4.529)
ob_armlowerr.rotation_euler = (1.571, 0.6813, 7.757e-08)
ob_armlowerr.scale = (2.827, 2.827, 2.827)
ob_armlowerr.color = (0.8, 0.8, 0.8, 1.0)
ob_armlowerr.lineart.crease_threshold = 0.0
_vg = ob_armlowerr.vertex_groups.new(name='c_arms_citizen_mesh_hands')
_vg = ob_armlowerr.vertex_groups.new(name='ValveBiped.Bip01_Spine4')
_vg = ob_armlowerr.vertex_groups.new(name='ValveBiped.Bip01_R_Clavicle')
_vg = ob_armlowerr.vertex_groups.new(name='ValveBiped.Bip01_R_UpperArm')
_vg = ob_armlowerr.vertex_groups.new(name='ValveBiped.Bip01_R_Forearm')
_vg.add([0, 1, 2, 3, 4, 5, 6, 7], 1.0, 'REPLACE')
_vg = ob_armlowerr.vertex_groups.new(name='ValveBiped.Bip01_R_Wrist')
_vg = ob_armlowerr.vertex_groups.new(name='ValveBiped.Bip01_R_Ulna')
_vg = ob_armlowerr.vertex_groups.new(name='ValveBiped.Bip01_R_Hand')
_vg = ob_armlowerr.vertex_groups.new(name='ValveBiped.Bip01_R_Finger0')
_vg = ob_armlowerr.vertex_groups.new(name='ValveBiped.Bip01_R_Finger01')
_vg = ob_armlowerr.vertex_groups.new(name='ValveBiped.Bip01_R_Finger02')
_vg = ob_armlowerr.vertex_groups.new(name='ValveBiped.Bip01_R_Finger1')
_vg = ob_armlowerr.vertex_groups.new(name='ValveBiped.Bip01_R_Finger11')
_vg = ob_armlowerr.vertex_groups.new(name='ValveBiped.Bip01_R_Finger12')
_vg = ob_armlowerr.vertex_groups.new(name='ValveBiped.Bip01_R_Finger2')
_vg = ob_armlowerr.vertex_groups.new(name='ValveBiped.Bip01_R_Finger21')
_vg = ob_armlowerr.vertex_groups.new(name='ValveBiped.Bip01_R_Finger22')
_vg = ob_armlowerr.vertex_groups.new(name='ValveBiped.Bip01_R_Finger3')
_vg = ob_armlowerr.vertex_groups.new(name='ValveBiped.Bip01_R_Finger31')
_vg = ob_armlowerr.vertex_groups.new(name='ValveBiped.Bip01_R_Finger32')
_vg = ob_armlowerr.vertex_groups.new(name='ValveBiped.Bip01_R_Finger4')
_vg = ob_armlowerr.vertex_groups.new(name='ValveBiped.Bip01_R_Finger41')
_vg = ob_armlowerr.vertex_groups.new(name='ValveBiped.Bip01_R_Finger42')
_vg = ob_armlowerr.vertex_groups.new(name='ValveBiped.Bip01_L_Clavicle')
_vg = ob_armlowerr.vertex_groups.new(name='ValveBiped.Bip01_L_UpperArm')
_vg = ob_armlowerr.vertex_groups.new(name='ValveBiped.Bip01_L_Forearm')
_vg = ob_armlowerr.vertex_groups.new(name='ValveBiped.Bip01_L_Wrist')
_vg = ob_armlowerr.vertex_groups.new(name='ValveBiped.Bip01_L_Ulna')
_vg = ob_armlowerr.vertex_groups.new(name='ValveBiped.Bip01_L_Hand')
_vg = ob_armlowerr.vertex_groups.new(name='ValveBiped.Bip01_L_Finger0')
_vg = ob_armlowerr.vertex_groups.new(name='ValveBiped.Bip01_L_Finger01')
_vg = ob_armlowerr.vertex_groups.new(name='ValveBiped.Bip01_L_Finger02')
_vg = ob_armlowerr.vertex_groups.new(name='ValveBiped.Bip01_L_Finger1')
_vg = ob_armlowerr.vertex_groups.new(name='ValveBiped.Bip01_L_Finger11')
_vg = ob_armlowerr.vertex_groups.new(name='ValveBiped.Bip01_L_Finger12')
_vg = ob_armlowerr.vertex_groups.new(name='ValveBiped.Bip01_L_Finger2')
_vg = ob_armlowerr.vertex_groups.new(name='ValveBiped.Bip01_L_Finger21')
_vg = ob_armlowerr.vertex_groups.new(name='ValveBiped.Bip01_L_Finger22')
_vg = ob_armlowerr.vertex_groups.new(name='ValveBiped.Bip01_L_Finger3')
_vg = ob_armlowerr.vertex_groups.new(name='ValveBiped.Bip01_L_Finger31')
_vg = ob_armlowerr.vertex_groups.new(name='ValveBiped.Bip01_L_Finger32')
_vg = ob_armlowerr.vertex_groups.new(name='ValveBiped.Bip01_L_Finger4')
_vg = ob_armlowerr.vertex_groups.new(name='ValveBiped.Bip01_L_Finger41')
_vg = ob_armlowerr.vertex_groups.new(name='ValveBiped.Bip01_L_Finger42')
_vg = ob_armlowerr.vertex_groups.new(name='ValveBiped.Bip01_Neck1')
_vg = ob_armlowerr.vertex_groups.new(name='ValveBiped.Bip01_Head1')
_vg = ob_armlowerr.vertex_groups.new(name='combinearms_low')
_m = ob_armlowerr.modifiers.new('Armature', 'ARMATURE')
_m.object = ob_c_arms_citizen_qc_skeleton
ob_armupperl.parent = ob_c_arms_citizen_qc_skeleton
ob_armupperl.location = (-7.11, -4.768e-07, 4.427)
ob_armupperl.rotation_euler = (1.571, -0.7058, -7.603e-08)
ob_armupperl.scale = (2.827, 2.827, 2.827)
ob_armupperl.color = (0.8, 0.8, 0.8, 1.0)
ob_armupperl.lineart.crease_threshold = 0.0
_vg = ob_armupperl.vertex_groups.new(name='c_arms_citizen_mesh_hands')
_vg = ob_armupperl.vertex_groups.new(name='ValveBiped.Bip01_Spine4')
for _i, _w in zip([3, 4, 5, 6, 7, 8, 9, 10, 11, 12, 13, 14, 15, 16, 17, 26, 27, 28, 31, 41, 42, 43, 48, 50, 51, 55, 56, 57, 58, 59, 60, 61, 62, 66, 67], [0.01634, 0.06939, 0.0974, 0.338, 0.1105, 0.06691, 0.6178, 0.7585, 0.1111, 0.07508, 0.05343, 0.3469, 0.06198, 0.08548, 0.0672, 0.06166, 0.07529, 0.06033, 0.009849, 0.007546, 0.7489, 0.1107, 0.02101, 0.01038, 0.02409, 0.05783, 0.1957, 0.1241, 0.08267, 0.05096, 0.05673, 0.01775, 0.03391, 0.0617, 0.1722]): _vg.add([_i], _w, 'REPLACE')
_vg = ob_armupperl.vertex_groups.new(name='ValveBiped.Bip01_R_Clavicle')
for _i, _w in zip([6, 7, 8, 9, 10, 11, 15, 16, 17, 20, 41, 42, 48, 49, 51, 66], [0.004091, 0.1002, 0.09453, 0.0006373, 0.08408, 0.5826, 0.0283, 0.01619, 0.05842, 0.08335, 0.8707, 0.06914, 0.06286, 0.0889, 0.0265, 0.7782]): _vg.add([_i], _w, 'REPLACE')
_vg = ob_armupperl.vertex_groups.new(name='ValveBiped.Bip01_R_UpperArm')
_vg = ob_armupperl.vertex_groups.new(name='ValveBiped.Bip01_R_Forearm')
_vg = ob_armupperl.vertex_groups.new(name='ValveBiped.Bip01_R_Wrist')
_vg = ob_armupperl.vertex_groups.new(name='ValveBiped.Bip01_R_Ulna')
_vg = ob_armupperl.vertex_groups.new(name='ValveBiped.Bip01_R_Hand')
_vg = ob_armupperl.vertex_groups.new(name='ValveBiped.Bip01_R_Finger0')
_vg = ob_armupperl.vertex_groups.new(name='ValveBiped.Bip01_R_Finger01')
_vg = ob_armupperl.vertex_groups.new(name='ValveBiped.Bip01_R_Finger02')
_vg = ob_armupperl.vertex_groups.new(name='ValveBiped.Bip01_R_Finger1')
_vg = ob_armupperl.vertex_groups.new(name='ValveBiped.Bip01_R_Finger11')
_vg = ob_armupperl.vertex_groups.new(name='ValveBiped.Bip01_R_Finger12')
_vg = ob_armupperl.vertex_groups.new(name='ValveBiped.Bip01_R_Finger2')
_vg = ob_armupperl.vertex_groups.new(name='ValveBiped.Bip01_R_Finger21')
_vg = ob_armupperl.vertex_groups.new(name='ValveBiped.Bip01_R_Finger22')
_vg = ob_armupperl.vertex_groups.new(name='ValveBiped.Bip01_R_Finger3')
_vg = ob_armupperl.vertex_groups.new(name='ValveBiped.Bip01_R_Finger31')
_vg = ob_armupperl.vertex_groups.new(name='ValveBiped.Bip01_R_Finger32')
_vg = ob_armupperl.vertex_groups.new(name='ValveBiped.Bip01_R_Finger4')
_vg = ob_armupperl.vertex_groups.new(name='ValveBiped.Bip01_R_Finger41')
_vg = ob_armupperl.vertex_groups.new(name='ValveBiped.Bip01_R_Finger42')
_vg = ob_armupperl.vertex_groups.new(name='ValveBiped.Bip01_L_Clavicle')
for _i, _w in zip([0, 3, 4, 5, 6, 7, 9, 10, 12, 13, 14, 15, 16, 20, 22, 23, 24, 25, 26, 27, 28, 29, 30, 31, 32, 33, 36, 37, 38, 39, 40, 42, 43, 44, 45, 46, 47, 52, 53, 54, 55, 56, 57, 58, 59, 60, 61, 62, 63, 64, 65, 67, 68, 69], [0.02838, 0.05663, 0.161, 0.2814, 0.08085, 0.01424, 0.1066, 0.04868, 0.3658, 0.2564, 0.2294, 0.007802, 0.04678, 0.03765, 0.234, 0.2666, 0.3584, 0.26, 0.1296, 0.1123, 0.1084, 0.1062, 0.1248, 0.153, 0.1202, 0.07797, 0.009103, 0.1466, 0.6991, 0.3552, 0.206, 0.1483, 0.7715, 0.8084, 0.5989, 0.1202, 0.2134, 0.08269, 0.1624, 0.08156, 0.009546, 0.01781, 0.05668, 0.06571, 0.1045, 0.1089, 0.1004, 0.0987, 0.1791, 0.1977, 0.1802, 0.4355, 0.07992, 0.3834]): _vg.add([_i], _w, 'REPLACE')
_vg = ob_armupperl.vertex_groups.new(name='ValveBiped.Bip01_L_UpperArm')
_vg.add([0, 1, 2, 3, 4, 5, 6, 7, 8, 9, 10, 11, 12, 13, 14, 15, 16, 17, 18, 19, 20, 21, 22, 23, 24, 25, 26, 27, 28, 29, 30, 31, 32, 33, 34, 35, 36, 37, 38, 39, 40, 41, 42, 43, 44, 45, 46, 47, 48, 49, 50, 51, 52, 53, 54, 55, 56, 57, 58, 59, 60, 61, 62, 63, 64, 65, 66, 67, 68, 69, 70], 1.0, 'REPLACE')
_vg = ob_armupperl.vertex_groups.new(name='ValveBiped.Bip01_L_Forearm')
for _i, _w in zip([0, 1, 2, 34, 35], [0.0007888, 0.9769, 0.9754, 0.9749, 0.9693]): _vg.add([_i], _w, 'REPLACE')
_vg = ob_armupperl.vertex_groups.new(name='ValveBiped.Bip01_L_Wrist')
_vg = ob_armupperl.vertex_groups.new(name='ValveBiped.Bip01_L_Ulna')
_vg = ob_armupperl.vertex_groups.new(name='ValveBiped.Bip01_L_Hand')
_vg = ob_armupperl.vertex_groups.new(name='ValveBiped.Bip01_L_Finger0')
_vg = ob_armupperl.vertex_groups.new(name='ValveBiped.Bip01_L_Finger01')
_vg = ob_armupperl.vertex_groups.new(name='ValveBiped.Bip01_L_Finger02')
_vg = ob_armupperl.vertex_groups.new(name='ValveBiped.Bip01_L_Finger1')
_vg = ob_armupperl.vertex_groups.new(name='ValveBiped.Bip01_L_Finger11')
_vg = ob_armupperl.vertex_groups.new(name='ValveBiped.Bip01_L_Finger12')
_vg = ob_armupperl.vertex_groups.new(name='ValveBiped.Bip01_L_Finger2')
_vg = ob_armupperl.vertex_groups.new(name='ValveBiped.Bip01_L_Finger21')
_vg = ob_armupperl.vertex_groups.new(name='ValveBiped.Bip01_L_Finger22')
_vg = ob_armupperl.vertex_groups.new(name='ValveBiped.Bip01_L_Finger3')
_vg = ob_armupperl.vertex_groups.new(name='ValveBiped.Bip01_L_Finger31')
_vg = ob_armupperl.vertex_groups.new(name='ValveBiped.Bip01_L_Finger32')
_vg = ob_armupperl.vertex_groups.new(name='ValveBiped.Bip01_L_Finger4')
_vg = ob_armupperl.vertex_groups.new(name='ValveBiped.Bip01_L_Finger41')
_vg = ob_armupperl.vertex_groups.new(name='ValveBiped.Bip01_L_Finger42')
_vg = ob_armupperl.vertex_groups.new(name='ValveBiped.Bip01_Neck1')
for _i, _w in zip([4, 5, 6, 7, 8, 9, 10, 11, 12, 13, 14, 15, 16, 17, 18, 19, 20, 21, 22, 23, 24, 25, 26, 27, 28, 29, 30, 31, 32, 37, 38, 40, 41, 43, 48, 49, 50, 51, 52, 53, 54, 55, 56, 57, 58, 59, 60, 61, 62, 63, 64, 65, 66, 67, 68], [0.2728, 0.2127, 0.4543, 0.6836, 0.7666, 0.149, 0.07438, 0.2722, 0.1244, 0.08615, 0.0851, 0.7691, 0.6761, 0.7782, 0.03443, 0.09111, 0.7112, 0.1936, 0.08607, 0.08586, 0.06787, 0.07369, 0.272, 0.4204, 0.3007, 0.06599, 0.08453, 0.1332, 0.08359, 0.123, 0.01009, 0.05972, 0.07609, 0.02829, 0.8109, 0.8496, 0.7583, 0.7826, 0.08458, 0.06191, 0.05273, 0.7172, 0.5015, 0.4034, 0.4836, 0.2221, 0.238, 0.1364, 0.179, 0.0667, 0.06391, 0.06368, 0.1425, 0.03958, 0.005872]): _vg.add([_i], _w, 'REPLACE')
_vg = ob_armupperl.vertex_groups.new(name='ValveBiped.Bip01_Head1')
for _i, _w in zip([4, 5, 6, 7, 8, 12, 13, 15, 16, 17, 18, 19, 20, 21, 22, 23, 24, 25, 26, 27, 28, 29, 30, 31, 32, 37, 38, 39, 40, 44, 45, 46, 47, 48, 49, 50, 51, 52, 53, 54, 55, 56, 57, 58, 59, 60, 61, 62, 63, 64, 65, 68], [0.3984, 0.1902, 0.02594, 0.05245, 0.03041, 0.1475, 0.106, 0.08266, 0.1235, 0.05783, 0.9406, 0.8727, 0.1484, 0.758, 0.5574, 0.5117, 0.5012, 0.5909, 0.4376, 0.295, 0.4384, 0.7062, 0.6232, 0.5584, 0.6718, 0.6851, 0.1856, 0.2253, 0.5293, 0.05418, 0.02302, 0.1247, 0.1864, 0.0701, 0.005919, 0.1736, 0.1163, 0.8017, 0.7071, 0.8322, 0.1485, 0.1822, 0.2539, 0.2603, 0.4972, 0.4616, 0.5645, 0.5523, 0.5947, 0.581, 0.5826, 0.02557]): _vg.add([_i], _w, 'REPLACE')
_vg = ob_armupperl.vertex_groups.new(name='combinearms_low')
_m = ob_armupperl.modifiers.new('Armature', 'ARMATURE')
_m.object = ob_c_arms_citizen_qc_skeleton
ob_armupperr.parent = ob_c_arms_citizen_qc_skeleton
ob_armupperr.location = (4.66, -9.537e-07, 4.529)
ob_armupperr.rotation_euler = (1.571, 0.6813, 7.757e-08)
ob_armupperr.scale = (2.827, 2.827, 2.827)
ob_armupperr.color = (0.8, 0.8, 0.8, 1.0)
ob_armupperr.lineart.crease_threshold = 0.0
_vg = ob_armupperr.vertex_groups.new(name='c_arms_citizen_mesh_hands')
_vg = ob_armupperr.vertex_groups.new(name='ValveBiped.Bip01_Spine4')
_vg = ob_armupperr.vertex_groups.new(name='ValveBiped.Bip01_R_Clavicle')
_vg = ob_armupperr.vertex_groups.new(name='ValveBiped.Bip01_R_UpperArm')
_vg.add([0, 1, 2, 3, 4, 5, 6, 7, 8, 9, 10, 11, 12, 13, 14, 15, 16, 17, 18, 19, 20, 21, 22, 23, 24, 25, 26, 27, 28, 29, 30, 31, 32, 33, 34, 35, 36, 37, 38, 39, 40, 41, 42, 43, 44, 45, 46, 47, 48, 49, 50, 51, 52, 53, 54, 55, 56, 57, 58, 59, 60, 61, 62, 63, 64, 65, 66, 67, 68, 69, 70], 1.0, 'REPLACE')
_vg = ob_armupperr.vertex_groups.new(name='ValveBiped.Bip01_R_Forearm')
_vg = ob_armupperr.vertex_groups.new(name='ValveBiped.Bip01_R_Wrist')
_vg = ob_armupperr.vertex_groups.new(name='ValveBiped.Bip01_R_Ulna')
_vg = ob_armupperr.vertex_groups.new(name='ValveBiped.Bip01_R_Hand')
_vg = ob_armupperr.vertex_groups.new(name='ValveBiped.Bip01_R_Finger0')
_vg = ob_armupperr.vertex_groups.new(name='ValveBiped.Bip01_R_Finger01')
_vg = ob_armupperr.vertex_groups.new(name='ValveBiped.Bip01_R_Finger02')
_vg = ob_armupperr.vertex_groups.new(name='ValveBiped.Bip01_R_Finger1')
_vg = ob_armupperr.vertex_groups.new(name='ValveBiped.Bip01_R_Finger11')
_vg = ob_armupperr.vertex_groups.new(name='ValveBiped.Bip01_R_Finger12')
_vg = ob_armupperr.vertex_groups.new(name='ValveBiped.Bip01_R_Finger2')
_vg = ob_armupperr.vertex_groups.new(name='ValveBiped.Bip01_R_Finger21')
_vg = ob_armupperr.vertex_groups.new(name='ValveBiped.Bip01_R_Finger22')
_vg = ob_armupperr.vertex_groups.new(name='ValveBiped.Bip01_R_Finger3')
_vg = ob_armupperr.vertex_groups.new(name='ValveBiped.Bip01_R_Finger31')
_vg = ob_armupperr.vertex_groups.new(name='ValveBiped.Bip01_R_Finger32')
_vg = ob_armupperr.vertex_groups.new(name='ValveBiped.Bip01_R_Finger4')
_vg = ob_armupperr.vertex_groups.new(name='ValveBiped.Bip01_R_Finger41')
_vg = ob_armupperr.vertex_groups.new(name='ValveBiped.Bip01_R_Finger42')
_vg = ob_armupperr.vertex_groups.new(name='ValveBiped.Bip01_L_Clavicle')
_vg = ob_armupperr.vertex_groups.new(name='ValveBiped.Bip01_L_UpperArm')
_vg = ob_armupperr.vertex_groups.new(name='ValveBiped.Bip01_L_Forearm')
_vg = ob_armupperr.vertex_groups.new(name='ValveBiped.Bip01_L_Wrist')
_vg = ob_armupperr.vertex_groups.new(name='ValveBiped.Bip01_L_Ulna')
_vg = ob_armupperr.vertex_groups.new(name='ValveBiped.Bip01_L_Hand')
_vg = ob_armupperr.vertex_groups.new(name='ValveBiped.Bip01_L_Finger0')
_vg = ob_armupperr.vertex_groups.new(name='ValveBiped.Bip01_L_Finger01')
_vg = ob_armupperr.vertex_groups.new(name='ValveBiped.Bip01_L_Finger02')
_vg = ob_armupperr.vertex_groups.new(name='ValveBiped.Bip01_L_Finger1')
_vg = ob_armupperr.vertex_groups.new(name='ValveBiped.Bip01_L_Finger11')
_vg = ob_armupperr.vertex_groups.new(name='ValveBiped.Bip01_L_Finger12')
_vg = ob_armupperr.vertex_groups.new(name='ValveBiped.Bip01_L_Finger2')
_vg = ob_armupperr.vertex_groups.new(name='ValveBiped.Bip01_L_Finger21')
_vg = ob_armupperr.vertex_groups.new(name='ValveBiped.Bip01_L_Finger22')
_vg = ob_armupperr.vertex_groups.new(name='ValveBiped.Bip01_L_Finger3')
_vg = ob_armupperr.vertex_groups.new(name='ValveBiped.Bip01_L_Finger31')
_vg = ob_armupperr.vertex_groups.new(name='ValveBiped.Bip01_L_Finger32')
_vg = ob_armupperr.vertex_groups.new(name='ValveBiped.Bip01_L_Finger4')
_vg = ob_armupperr.vertex_groups.new(name='ValveBiped.Bip01_L_Finger41')
_vg = ob_armupperr.vertex_groups.new(name='ValveBiped.Bip01_L_Finger42')
_vg = ob_armupperr.vertex_groups.new(name='ValveBiped.Bip01_Neck1')
_vg = ob_armupperr.vertex_groups.new(name='ValveBiped.Bip01_Head1')
_vg = ob_armupperr.vertex_groups.new(name='combinearms_low')
_m = ob_armupperr.modifiers.new('Armature', 'ARMATURE')
_m.object = ob_c_arms_citizen_qc_skeleton
ob_handl.parent = ob_c_arms_citizen_qc_skeleton
ob_handl.location = (-8.733, -7.181e-07, 6.223)
ob_handl.rotation_euler = (1.571, -0.7058, -7.603e-08)
ob_handl.scale = (2.827, 2.827, 2.827)
ob_handl.color = (0.8, 0.8, 0.8, 1.0)
ob_handl.lineart.crease_threshold = 0.0
_vg = ob_handl.vertex_groups.new(name='c_arms_citizen_mesh_hands')
_vg = ob_handl.vertex_groups.new(name='ValveBiped.Bip01_Spine4')
_vg = ob_handl.vertex_groups.new(name='ValveBiped.Bip01_R_Clavicle')
_vg = ob_handl.vertex_groups.new(name='ValveBiped.Bip01_R_UpperArm')
_vg = ob_handl.vertex_groups.new(name='ValveBiped.Bip01_R_Forearm')
_vg = ob_handl.vertex_groups.new(name='ValveBiped.Bip01_R_Wrist')
_vg = ob_handl.vertex_groups.new(name='ValveBiped.Bip01_R_Ulna')
_vg = ob_handl.vertex_groups.new(name='ValveBiped.Bip01_R_Hand')
_vg = ob_handl.vertex_groups.new(name='ValveBiped.Bip01_R_Finger0')
_vg = ob_handl.vertex_groups.new(name='ValveBiped.Bip01_R_Finger01')
_vg = ob_handl.vertex_groups.new(name='ValveBiped.Bip01_R_Finger02')
_vg = ob_handl.vertex_groups.new(name='ValveBiped.Bip01_R_Finger1')
_vg = ob_handl.vertex_groups.new(name='ValveBiped.Bip01_R_Finger11')
_vg = ob_handl.vertex_groups.new(name='ValveBiped.Bip01_R_Finger12')
_vg = ob_handl.vertex_groups.new(name='ValveBiped.Bip01_R_Finger2')
_vg = ob_handl.vertex_groups.new(name='ValveBiped.Bip01_R_Finger21')
_vg = ob_handl.vertex_groups.new(name='ValveBiped.Bip01_R_Finger22')
_vg = ob_handl.vertex_groups.new(name='ValveBiped.Bip01_R_Finger3')
_vg = ob_handl.vertex_groups.new(name='ValveBiped.Bip01_R_Finger31')
_vg = ob_handl.vertex_groups.new(name='ValveBiped.Bip01_R_Finger32')
_vg = ob_handl.vertex_groups.new(name='ValveBiped.Bip01_R_Finger4')
_vg = ob_handl.vertex_groups.new(name='ValveBiped.Bip01_R_Finger41')
_vg = ob_handl.vertex_groups.new(name='ValveBiped.Bip01_R_Finger42')
_vg = ob_handl.vertex_groups.new(name='ValveBiped.Bip01_L_Clavicle')
_vg = ob_handl.vertex_groups.new(name='ValveBiped.Bip01_L_UpperArm')
_vg = ob_handl.vertex_groups.new(name='ValveBiped.Bip01_L_Forearm')
_vg = ob_handl.vertex_groups.new(name='ValveBiped.Bip01_L_Wrist')
_vg = ob_handl.vertex_groups.new(name='ValveBiped.Bip01_L_Ulna')
_vg = ob_handl.vertex_groups.new(name='ValveBiped.Bip01_L_Hand')
_vg.add([0, 1, 2, 3, 4, 5, 6, 7, 8, 9, 10, 11, 12, 13, 14, 15, 16, 17, 18, 19, 20, 21, 22, 23, 24, 25, 26, 27, 28, 29], 1.0, 'REPLACE')
_vg = ob_handl.vertex_groups.new(name='ValveBiped.Bip01_L_Finger0')
_vg = ob_handl.vertex_groups.new(name='ValveBiped.Bip01_L_Finger01')
_vg = ob_handl.vertex_groups.new(name='ValveBiped.Bip01_L_Finger02')
_vg = ob_handl.vertex_groups.new(name='ValveBiped.Bip01_L_Finger1')
_vg = ob_handl.vertex_groups.new(name='ValveBiped.Bip01_L_Finger11')
_vg = ob_handl.vertex_groups.new(name='ValveBiped.Bip01_L_Finger12')
_vg = ob_handl.vertex_groups.new(name='ValveBiped.Bip01_L_Finger2')
_vg = ob_handl.vertex_groups.new(name='ValveBiped.Bip01_L_Finger21')
_vg = ob_handl.vertex_groups.new(name='ValveBiped.Bip01_L_Finger22')
_vg = ob_handl.vertex_groups.new(name='ValveBiped.Bip01_L_Finger3')
_vg = ob_handl.vertex_groups.new(name='ValveBiped.Bip01_L_Finger31')
_vg = ob_handl.vertex_groups.new(name='ValveBiped.Bip01_L_Finger32')
_vg = ob_handl.vertex_groups.new(name='ValveBiped.Bip01_L_Finger4')
_vg = ob_handl.vertex_groups.new(name='ValveBiped.Bip01_L_Finger41')
_vg = ob_handl.vertex_groups.new(name='ValveBiped.Bip01_L_Finger42')
_vg = ob_handl.vertex_groups.new(name='ValveBiped.Bip01_Neck1')
_vg = ob_handl.vertex_groups.new(name='ValveBiped.Bip01_Head1')
_vg = ob_handl.vertex_groups.new(name='combinearms_low')
_m = ob_handl.modifiers.new('Armature', 'ARMATURE')
_m.object = ob_c_arms_citizen_qc_skeleton
ob_handr.parent = ob_c_arms_citizen_qc_skeleton
ob_handr.location = (5.939, -1.202e-06, 6.38)
ob_handr.rotation_euler = (1.571, 0.6813, 7.757e-08)
ob_handr.scale = (2.827, 2.827, 2.827)
ob_handr.color = (0.8, 0.8, 0.8, 1.0)
ob_handr.lineart.crease_threshold = 0.0
_vg = ob_handr.vertex_groups.new(name='c_arms_citizen_mesh_hands')
_vg = ob_handr.vertex_groups.new(name='ValveBiped.Bip01_Spine4')
_vg = ob_handr.vertex_groups.new(name='ValveBiped.Bip01_R_Clavicle')
_vg = ob_handr.vertex_groups.new(name='ValveBiped.Bip01_R_UpperArm')
_vg = ob_handr.vertex_groups.new(name='ValveBiped.Bip01_R_Forearm')
_vg = ob_handr.vertex_groups.new(name='ValveBiped.Bip01_R_Wrist')
_vg = ob_handr.vertex_groups.new(name='ValveBiped.Bip01_R_Ulna')
_vg = ob_handr.vertex_groups.new(name='ValveBiped.Bip01_R_Hand')
_vg.add([0, 1, 2, 3, 4, 5, 6, 7, 8, 9, 10, 11, 12, 13, 14, 15, 16, 17, 18, 19, 20, 21, 22, 23, 24, 25, 26, 27, 28, 29], 1.0, 'REPLACE')
_vg = ob_handr.vertex_groups.new(name='ValveBiped.Bip01_R_Finger0')
_vg = ob_handr.vertex_groups.new(name='ValveBiped.Bip01_R_Finger01')
_vg = ob_handr.vertex_groups.new(name='ValveBiped.Bip01_R_Finger02')
_vg = ob_handr.vertex_groups.new(name='ValveBiped.Bip01_R_Finger1')
_vg = ob_handr.vertex_groups.new(name='ValveBiped.Bip01_R_Finger11')
_vg = ob_handr.vertex_groups.new(name='ValveBiped.Bip01_R_Finger12')
_vg = ob_handr.vertex_groups.new(name='ValveBiped.Bip01_R_Finger2')
_vg = ob_handr.vertex_groups.new(name='ValveBiped.Bip01_R_Finger21')
_vg = ob_handr.vertex_groups.new(name='ValveBiped.Bip01_R_Finger22')
_vg = ob_handr.vertex_groups.new(name='ValveBiped.Bip01_R_Finger3')
_vg = ob_handr.vertex_groups.new(name='ValveBiped.Bip01_R_Finger31')
_vg = ob_handr.vertex_groups.new(name='ValveBiped.Bip01_R_Finger32')
_vg = ob_handr.vertex_groups.new(name='ValveBiped.Bip01_R_Finger4')
_vg = ob_handr.vertex_groups.new(name='ValveBiped.Bip01_R_Finger41')
_vg = ob_handr.vertex_groups.new(name='ValveBiped.Bip01_R_Finger42')
_vg = ob_handr.vertex_groups.new(name='ValveBiped.Bip01_L_Clavicle')
_vg = ob_handr.vertex_groups.new(name='ValveBiped.Bip01_L_UpperArm')
_vg = ob_handr.vertex_groups.new(name='ValveBiped.Bip01_L_Forearm')
_vg = ob_handr.vertex_groups.new(name='ValveBiped.Bip01_L_Wrist')
_vg = ob_handr.vertex_groups.new(name='ValveBiped.Bip01_L_Ulna')
_vg = ob_handr.vertex_groups.new(name='ValveBiped.Bip01_L_Hand')
_vg = ob_handr.vertex_groups.new(name='ValveBiped.Bip01_L_Finger0')
_vg = ob_handr.vertex_groups.new(name='ValveBiped.Bip01_L_Finger01')
_vg = ob_handr.vertex_groups.new(name='ValveBiped.Bip01_L_Finger02')
_vg = ob_handr.vertex_groups.new(name='ValveBiped.Bip01_L_Finger1')
_vg = ob_handr.vertex_groups.new(name='ValveBiped.Bip01_L_Finger11')
_vg = ob_handr.vertex_groups.new(name='ValveBiped.Bip01_L_Finger12')
_vg = ob_handr.vertex_groups.new(name='ValveBiped.Bip01_L_Finger2')
_vg = ob_handr.vertex_groups.new(name='ValveBiped.Bip01_L_Finger21')
_vg = ob_handr.vertex_groups.new(name='ValveBiped.Bip01_L_Finger22')
_vg = ob_handr.vertex_groups.new(name='ValveBiped.Bip01_L_Finger3')
_vg = ob_handr.vertex_groups.new(name='ValveBiped.Bip01_L_Finger31')
_vg = ob_handr.vertex_groups.new(name='ValveBiped.Bip01_L_Finger32')
_vg = ob_handr.vertex_groups.new(name='ValveBiped.Bip01_L_Finger4')
_vg = ob_handr.vertex_groups.new(name='ValveBiped.Bip01_L_Finger41')
_vg = ob_handr.vertex_groups.new(name='ValveBiped.Bip01_L_Finger42')
_vg = ob_handr.vertex_groups.new(name='ValveBiped.Bip01_Neck1')
_vg = ob_handr.vertex_groups.new(name='ValveBiped.Bip01_Head1')
_vg = ob_handr.vertex_groups.new(name='combinearms_low')
_m = ob_handr.modifiers.new('Armature', 'ARMATURE')
_m.object = ob_c_arms_citizen_qc_skeleton

# ---- collection membership
scene.collection.objects.link(ob_c_arms_citizen_qc_skeleton)
col_c_arms_citizen.objects.link(ob_armlowerl)
col_c_arms_citizen.objects.link(ob_armlowerr)
col_c_arms_citizen.objects.link(ob_armupperl)
col_c_arms_citizen.objects.link(ob_armupperr)
col_c_arms_citizen.objects.link(ob_handl)
col_c_arms_citizen.objects.link(ob_handr)

# ---- scene / render settings (as saved in the file)
scene.frame_start = 1; scene.frame_end = 250; scene.frame_set(0)
scene.render.engine = 'BLENDER_EEVEE_NEXT'
scene.render.fps = 25
scene.cycles.use_denoising = False
scene.cycles.samples = 128
scene.cycles.sampling_pattern = 'TABULATED_SOBOL'
scene.cycles.use_adaptive_sampling = False
scene.cycles.use_light_tree = False
scene.view_settings.view_transform = 'Filmic'
bpy.context.view_layer.update()

# ---- added for rendering (the .blend has no active camera and no usable light): camera, sun
cam_auto = bpy.data.cameras.new('AutoCamera')
cam_auto.lens = 50.0
cam_auto.sensor_width = 36.0
cam_auto.clip_end = 1207.14
ob_auto_camera = bpy.data.objects.new('AutoCamera', cam_auto)
scene.collection.objects.link(ob_auto_camera)
ob_auto_camera.location = (68.8743, -80.2297, 106.368)
ob_auto_camera.rotation_euler = (1.09748, -7.21219e-08, 0.694738)
scene.camera = ob_auto_camera
light_auto_sun = bpy.data.lights.new('AutoSun', 'SUN')
light_auto_sun.energy = 3.0
light_auto_sun.angle = 0.0523599
ob_auto_sun = bpy.data.objects.new('AutoSun', light_auto_sun)
scene.collection.objects.link(ob_auto_sun)
ob_auto_sun.rotation_euler = (0.872665, 0.174533, 0.523599)
bpy.context.view_layer.update()

